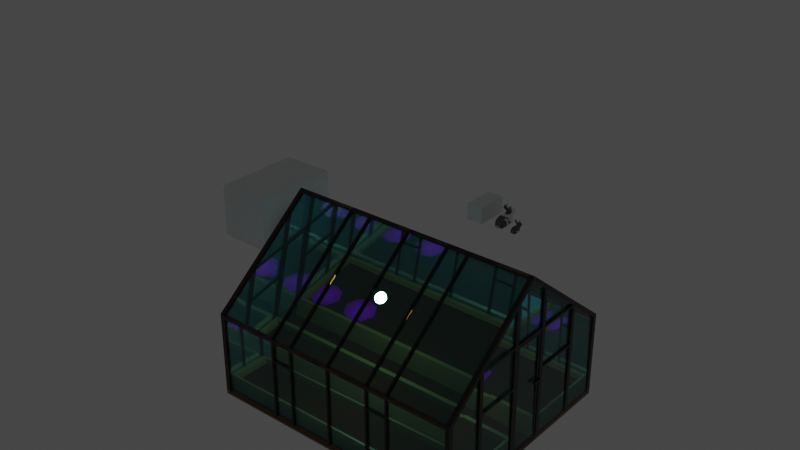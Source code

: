 # Source: Rabit.blend  (saved by Blender 2.91.10; exported with 4.5.12 LTS)
import bpy
from mathutils import Matrix  # noqa: F401  (used for matrix-valued properties, if any)

bpy.ops.wm.read_factory_settings(use_empty=True)
scene = bpy.context.scene
scene.name = 'Scene'

# ---- collections
col_collection = bpy.data.collections.new('Collection'); scene.collection.children.link(col_collection)
col_animal_sizes = bpy.data.collections.new('Animal Sizes'); scene.collection.children.link(col_animal_sizes)

# ---- images (referenced by path relative to the original .blend; pixels are not part of the script)
import os
ASSET_DIR = os.environ.get("B2B_ASSET_DIR", "")  # directory of the original .blend (textures are referenced by path, not embedded)
HERE = os.path.dirname(os.path.abspath(__file__))  # packed textures are extracted next to this script under _unpacked/

def load_image(name, relpath, width, height, colorspace="sRGB"):
    """Load a texture the original file referenced (path relative to the .blend, or extracted next to this script)."""
    p = next((c for c in (os.path.join(HERE, relpath), os.path.join(ASSET_DIR, relpath)) if relpath and os.path.exists(c)), "")
    if p:
        img = bpy.data.images.load(p, check_existing=True)
        img.name = name
    else:  # same state as the original file: an image datablock whose file is absent (Cycles renders it pink)
        img = bpy.data.images.new(name, width, height)
        img.source = "FILE"
        img.filepath = "//" + (relpath or name)
    img.colorspace_settings.name = colorspace
    return img
img_wet_ground_002 = load_image('Wet Ground.002', 'Wet Ground.png', 1024, 1024, 'sRGB')
img_dry_ground = load_image('Dry Ground', 'Dry Ground.png', 1024, 1024, 'sRGB')

# ---- materials (node trees are filled in below, after node groups)
mat_wet_ground = bpy.data.materials.new('Wet Ground')
mat_wet_ground.surface_render_method = 'BLENDED'
mat_wet_ground.blend_method = 'BLEND'
mat_dry_ground = bpy.data.materials.new('Dry Ground')
mat_dry_ground.surface_render_method = 'BLENDED'
mat_dry_ground.blend_method = 'BLEND'
mat_wood = bpy.data.materials.new('Wood')
mat_ground = bpy.data.materials.new('Ground')
mat_material = bpy.data.materials.new('Material')
mat_material_001 = bpy.data.materials.new('Material.001')
mat_rabbit_gray = bpy.data.materials.new('Rabbit gray')
mat_rabbit_white = bpy.data.materials.new('Rabbit white')

# ---- material node trees
mat_wet_ground.use_nodes = True; mat_wet_ground.node_tree.nodes.clear()
_N = mat_wet_ground.node_tree.nodes; _L = mat_wet_ground.node_tree.links
n0 = _N.new('ShaderNodeOutputMaterial'); n0.name = 'Material Output'; n0.location = (300, 300)
n1 = _N.new('ShaderNodeTexImage'); n1.name = 'Image Texture'; n1.location = (-200, 300)
n1.image = img_wet_ground_002
n1.extension = 'CLIP'
n2 = _N.new('ShaderNodeBsdfPrincipled'); n2.name = 'Principled BSDF'; n2.location = (0, 300)
n2.distribution = 'GGX'
n2.subsurface_method = 'BURLEY'
n2.inputs[3].default_value = 1.45
n2.inputs[27].default_value = (0.0, 0.0, 0.0, 1.0)
n2.inputs[28].default_value = 1.0
_L.new(n1.outputs[0], n2.inputs[0])
_L.new(n1.outputs[1], n2.inputs[4])
_L.new(n2.outputs[0], n0.inputs[0])
n0.is_active_output = True
mat_dry_ground.use_nodes = True; mat_dry_ground.node_tree.nodes.clear()
_N = mat_dry_ground.node_tree.nodes; _L = mat_dry_ground.node_tree.links
n0 = _N.new('ShaderNodeOutputMaterial'); n0.name = 'Material Output'; n0.location = (138, 291)
n1 = _N.new('ShaderNodeTexImage'); n1.name = 'Image Texture'; n1.location = (-262, 291)
n1.image = img_dry_ground
n1.extension = 'CLIP'
n2 = _N.new('ShaderNodeBsdfPrincipled'); n2.name = 'Principled BSDF'; n2.location = (-62, 291)
n2.distribution = 'GGX'
n2.subsurface_method = 'BURLEY'
n2.inputs[3].default_value = 1.45
n2.inputs[27].default_value = (0.0, 0.0, 0.0, 1.0)
n2.inputs[28].default_value = 1.0
_L.new(n1.outputs[0], n2.inputs[0])
_L.new(n1.outputs[1], n2.inputs[4])
_L.new(n2.outputs[0], n0.inputs[0])
n0.is_active_output = True
mat_wood.use_nodes = True; mat_wood.node_tree.nodes.clear()
_N = mat_wood.node_tree.nodes; _L = mat_wood.node_tree.links
n0 = _N.new('ShaderNodeBsdfPrincipled'); n0.name = 'Principled BSDF'; n0.location = (10, 300)
n0.distribution = 'GGX'
n0.subsurface_method = 'BURLEY'
n0.inputs[0].default_value = (0.2462, 0.1366, 0.03203, 1.0)
n0.inputs[3].default_value = 1.45
n0.inputs[27].default_value = (0.0, 0.0, 0.0, 1.0)
n0.inputs[28].default_value = 1.0
n1 = _N.new('ShaderNodeOutputMaterial'); n1.name = 'Material Output'; n1.location = (300, 300)
_L.new(n0.outputs[0], n1.inputs[0])
n1.is_active_output = True
mat_ground.use_nodes = True; mat_ground.node_tree.nodes.clear()
_N = mat_ground.node_tree.nodes; _L = mat_ground.node_tree.links
n0 = _N.new('ShaderNodeBsdfPrincipled'); n0.name = 'Principled BSDF'; n0.location = (15, 390)
n0.distribution = 'GGX'
n0.subsurface_method = 'BURLEY'
n0.inputs[0].default_value = (0.05522, 0.01159, 0.0, 1.0)
n0.inputs[2].default_value = 0.5996
n0.inputs[3].default_value = 1.45
n0.inputs[13].default_value = 0.0
n0.inputs[27].default_value = (0.0, 0.0, 0.0, 1.0)
n0.inputs[28].default_value = 1.0
n1 = _N.new('ShaderNodeOutputMaterial'); n1.name = 'Material Output'; n1.location = (305, 390)
_L.new(n0.outputs[0], n1.inputs[0])
n1.is_active_output = True
mat_material.use_nodes = True; mat_material.node_tree.nodes.clear()
_N = mat_material.node_tree.nodes; _L = mat_material.node_tree.links
n0 = _N.new('ShaderNodeBsdfPrincipled'); n0.name = 'Principled BSDF'; n0.location = (10, 300)
n0.distribution = 'GGX'
n0.subsurface_method = 'BURLEY'
n0.inputs[0].default_value = (0.0331, 0.006992, 0.001413, 1.0)
n0.inputs[2].default_value = 0.0
n0.inputs[3].default_value = 1.45
n0.inputs[13].default_value = 0.0
n0.inputs[18].default_value = 1.0
n0.inputs[27].default_value = (0.0, 0.0, 0.0, 1.0)
n0.inputs[28].default_value = 1.0
n1 = _N.new('ShaderNodeOutputMaterial'); n1.name = 'Material Output'; n1.location = (300, 300)
_L.new(n0.outputs[0], n1.inputs[0])
n1.is_active_output = True
mat_material_001.use_nodes = True; mat_material_001.node_tree.nodes.clear()
_N = mat_material_001.node_tree.nodes; _L = mat_material_001.node_tree.links
n0 = _N.new('ShaderNodeBsdfPrincipled'); n0.name = 'Principled BSDF'; n0.location = (10, 300)
n0.distribution = 'GGX'
n0.subsurface_method = 'BURLEY'
n0.inputs[0].default_value = (0.08212, 0.7286, 0.8, 1.0)
n0.inputs[2].default_value = 0.0
n0.inputs[3].default_value = 1.45
n0.inputs[13].default_value = 1.0
n0.inputs[18].default_value = 0.907
n0.inputs[27].default_value = (0.0, 0.0, 0.0, 1.0)
n0.inputs[28].default_value = 1.0
n1 = _N.new('ShaderNodeOutputMaterial'); n1.name = 'Material Output'; n1.location = (300, 300)
_L.new(n0.outputs[0], n1.inputs[0])
n1.is_active_output = True
mat_rabbit_gray.use_nodes = True; mat_rabbit_gray.node_tree.nodes.clear()
_N = mat_rabbit_gray.node_tree.nodes; _L = mat_rabbit_gray.node_tree.links
n0 = _N.new('ShaderNodeBsdfPrincipled'); n0.name = 'Principled BSDF'; n0.location = (10, 300)
n0.distribution = 'GGX'
n0.subsurface_method = 'BURLEY'
n0.inputs[0].default_value = (0.105, 0.09511, 0.07439, 1.0)
n0.inputs[3].default_value = 1.45
n0.inputs[27].default_value = (0.0, 0.0, 0.0, 1.0)
n0.inputs[28].default_value = 1.0
n1 = _N.new('ShaderNodeOutputMaterial'); n1.name = 'Material Output'; n1.location = (300, 300)
_L.new(n0.outputs[0], n1.inputs[0])
n1.is_active_output = True
mat_rabbit_white.use_nodes = True; mat_rabbit_white.node_tree.nodes.clear()
_N = mat_rabbit_white.node_tree.nodes; _L = mat_rabbit_white.node_tree.links
n0 = _N.new('ShaderNodeBsdfPrincipled'); n0.name = 'Principled BSDF'; n0.location = (10, 300)
n0.distribution = 'GGX'
n0.subsurface_method = 'BURLEY'
n0.inputs[0].default_value = (0.5735, 0.5735, 0.5735, 1.0)
n0.inputs[3].default_value = 1.45
n0.inputs[27].default_value = (0.0, 0.0, 0.0, 1.0)
n0.inputs[28].default_value = 1.0
n1 = _N.new('ShaderNodeOutputMaterial'); n1.name = 'Material Output'; n1.location = (300, 300)
_L.new(n0.outputs[0], n1.inputs[0])
n1.is_active_output = True

# ---- world
world_world = bpy.data.worlds.new('World'); scene.world = world_world
world_world.use_nodes = True; world_world.node_tree.nodes.clear()
_N = world_world.node_tree.nodes; _L = world_world.node_tree.links
n0 = _N.new('ShaderNodeOutputWorld'); n0.name = 'World Output'; n0.location = (300, 300)
n1 = _N.new('ShaderNodeBackground'); n1.name = 'Background'; n1.location = (10, 300)
n1.inputs[0].default_value = (0.05088, 0.05088, 0.05088, 1.0)
_L.new(n1.outputs[0], n0.inputs[0])
n0.is_active_output = True
world_world.color = (0.05088, 0.05088, 0.05088)
world_world.use_sun_shadow = False
world_world.sun_shadow_jitter_overblur = 0.0

# ---- lights
light_point = bpy.data.lights.new('Point', 'POINT')
light_point.transmission_factor = 0.0
light_point.energy = 200.0
light_point.shadow_soft_size = 0.25
light_point.shadow_maximum_resolution = 0.006
light_point.use_absolute_resolution = True

# ---- meshes
me_plane = bpy.data.meshes.new('Plane')
me_plane.from_pydata([(0.6207, 0.765, -0.01421), (-0.6207, 0.765, -0.01421), (0.0, 0.9761, -0.0001581), (0.6207, -0.765, -0.01421), (0.9745, 0.0, -0.0001581), (-0.6207, -0.765, -0.01421), (-0.9745, 0.0, -0.0001581), (0.0, -0.9761, -0.0001581)], [], [(2, 1, 6, 5, 7, 3, 4, 0)])
_uv = me_plane.uv_layers.new(name='UVMap')
_uv.uv.foreach_set('vector', [0.2489, 0.9638, 9.632e-05, 0.7273, 9.622e-05, 0.2861, 0.336, 9.622e-05, 0.6774, 0.03622, 0.9261, 0.2727, 0.9261, 0.7139, 0.5902, 0.9999])
me_plane.materials.append(mat_wet_ground)
me_plane.use_remesh_fix_poles = True
me_plane.use_remesh_preserve_attributes = False
me_plane.use_mirror_vertex_groups = False
me_plane.update()
me_plane_001 = bpy.data.meshes.new('Plane.001')
me_plane_001.from_pydata([(0.6207, 0.765, -0.01421), (-0.6207, 0.765, -0.01421), (0.0, 0.9761, -0.0001581), (0.6207, -0.765, -0.01421), (0.9745, 0.0, -0.0001581), (-0.6207, -0.765, -0.01421), (-0.9745, 0.0, -0.0001581), (0.0, -0.9761, -0.0001581)], [], [(2, 1, 6, 5, 7, 3, 4, 0)])
_uv = me_plane_001.uv_layers.new(name='UVMap')
_uv.uv.foreach_set('vector', [0.2489, 0.9638, 9.632e-05, 0.7273, 9.622e-05, 0.2861, 0.336, 9.622e-05, 0.6774, 0.03622, 0.9261, 0.2727, 0.9261, 0.7139, 0.5902, 0.9999])
me_plane_001.materials.append(mat_dry_ground)
me_plane_001.use_remesh_fix_poles = True
me_plane_001.use_remesh_preserve_attributes = False
me_plane_001.use_mirror_vertex_groups = False
me_plane_001.update()
me_cube_016 = bpy.data.meshes.new('Cube.016')
me_cube_016.from_pydata([(6.018, 2.0, 0.3164), (6.018, 2.0, -0.6836), (6.018, -2.0, -0.6836), (-6.018, 2.0, -0.6836), (-6.018, -2.0, 0.3164), (-6.018, -2.0, -0.6836), (5.726, -1.806, 0.3164), (-5.726, -1.806, 0.3164), (5.726, 1.806, 0.3164), (-5.726, 1.806, 0.3164), (6.018, -2.0, 0.3164), (-6.018, 2.0, 0.3164), (5.726, -1.806, 0.05081), (-5.726, -1.806, 0.05081), (5.726, 1.806, 0.05081), (-5.726, 1.806, 0.05081)], [], [(2, 10, 4, 5), (5, 4, 11, 3), (1, 0, 10, 2), (3, 11, 0, 1), (8, 9, 15, 14), (6, 7, 4, 10), (8, 6, 10, 0), (7, 9, 11, 4), (9, 8, 0, 11), (14, 15, 13, 12), (6, 8, 14, 12), (9, 7, 13, 15), (7, 6, 12, 13)])
me_cube_016.polygons.foreach_set('material_index', [0, 0, 0, 0, 0, 0, 0, 0, 0, 1, 0, 0, 0])
_uv = me_cube_016.uv_layers.new(name='UVMap')
_uv.uv.foreach_set('vector', [0.8022, 0.9922, 0.7102, 0.9922, 0.7102, 0.256, 0.8022, 0.256, 0.005136, 0.9889, 0.005136, 0.8302, 0.6402, 0.8302, 0.6402, 0.9889, 0.3475, 0.2409, 0.3475, 0.08205, 0.9831, 0.08205, 0.9831, 0.2409, 0.8336, 0.261, 0.9249, 0.261, 0.9249, 0.9916, 0.8336, 0.9916, 0.9426, 0.9738, 0.9426, 0.2787, 0.9669, 0.2787, 0.9669, 0.9738, 0.6923, 0.9744, 0.6923, 0.2739, 0.7102, 0.256, 0.7102, 0.9922, 0.3784, 0.05123, 0.9523, 0.05123, 0.9831, 0.08205, 0.3475, 0.08205, 0.03593, 0.7994, 0.6094, 0.7994, 0.6402, 0.8302, 0.005136, 0.8302, 0.9426, 0.2787, 0.9426, 0.9738, 0.9249, 0.9916, 0.9249, 0.261, 0.323, 0.009652, 0.323, 0.6648, 0.01212, 0.6648, 0.01212, 0.009652, 0.9523, 0.05123, 0.3784, 0.05123, 0.3784, 0.009026, 0.9523, 0.009026, 0.6094, 0.7994, 0.03593, 0.7994, 0.03593, 0.7572, 0.6094, 0.7572, 0.6923, 0.2739, 0.6923, 0.9744, 0.6679, 0.9744, 0.6679, 0.2739])
me_cube_016.materials.append(mat_wood)
me_cube_016.materials.append(mat_ground)
me_cube_016.use_remesh_preserve_volume = False
me_cube_016.use_remesh_preserve_attributes = False
me_cube_016.use_mirror_vertex_groups = False
me_cube_016.update()
me_cube_003 = bpy.data.meshes.new('Cube.003')
me_cube_003.from_pydata([(6.018, 2.0, 0.3164), (6.018, 2.0, -0.6836), (6.018, -2.0, -0.6836), (-6.018, 2.0, -0.6836), (-6.018, -2.0, 0.3164), (-6.018, -2.0, -0.6836), (5.726, -1.806, 0.3164), (-5.726, -1.806, 0.3164), (5.726, 1.806, 0.3164), (-5.726, 1.806, 0.3164), (6.018, -2.0, 0.3164), (-6.018, 2.0, 0.3164), (5.726, -1.806, 0.05081), (-5.726, -1.806, 0.05081), (5.726, 1.806, 0.05081), (-5.726, 1.806, 0.05081)], [], [(2, 10, 4, 5), (5, 4, 11, 3), (1, 0, 10, 2), (3, 11, 0, 1), (8, 9, 15, 14), (6, 7, 4, 10), (8, 6, 10, 0), (7, 9, 11, 4), (9, 8, 0, 11), (14, 15, 13, 12), (6, 8, 14, 12), (9, 7, 13, 15), (7, 6, 12, 13)])
me_cube_003.polygons.foreach_set('material_index', [0, 0, 0, 0, 0, 0, 0, 0, 0, 1, 0, 0, 0])
_uv = me_cube_003.uv_layers.new(name='UVMap')
_uv.uv.foreach_set('vector', [0.8022, 0.9922, 0.7102, 0.9922, 0.7102, 0.256, 0.8022, 0.256, 0.005136, 0.9889, 0.005136, 0.8302, 0.6402, 0.8302, 0.6402, 0.9889, 0.3475, 0.2409, 0.3475, 0.08205, 0.9831, 0.08205, 0.9831, 0.2409, 0.8336, 0.261, 0.9249, 0.261, 0.9249, 0.9916, 0.8336, 0.9916, 0.9426, 0.9738, 0.9426, 0.2787, 0.9669, 0.2787, 0.9669, 0.9738, 0.6923, 0.9744, 0.6923, 0.2739, 0.7102, 0.256, 0.7102, 0.9922, 0.3784, 0.05123, 0.9523, 0.05123, 0.9831, 0.08205, 0.3475, 0.08205, 0.03593, 0.7994, 0.6094, 0.7994, 0.6402, 0.8302, 0.005136, 0.8302, 0.9426, 0.2787, 0.9426, 0.9738, 0.9249, 0.9916, 0.9249, 0.261, 0.323, 0.009652, 0.323, 0.6648, 0.01212, 0.6648, 0.01212, 0.009652, 0.9523, 0.05123, 0.3784, 0.05123, 0.3784, 0.009026, 0.9523, 0.009026, 0.6094, 0.7994, 0.03593, 0.7994, 0.03593, 0.7572, 0.6094, 0.7572, 0.6923, 0.2739, 0.6923, 0.9744, 0.6679, 0.9744, 0.6679, 0.2739])
me_cube_003.materials.append(mat_wood)
me_cube_003.materials.append(mat_ground)
me_cube_003.use_remesh_preserve_volume = False
me_cube_003.use_remesh_preserve_attributes = False
me_cube_003.use_mirror_vertex_groups = False
me_cube_003.update()
me_cube = bpy.data.meshes.new('Cube')
me_cube.from_pydata([(2.0, -80.01, 5.361), (2.0, -80.0, 0.199), (2.0, -82.0, 5.202), (2.0, -82.0, 0.199), (-1.788e-07, -80.01, 5.361), (-1.788e-07, -80.0, 0.199), (-1.788e-07, -82.0, 5.202), (-1.788e-07, -82.0, 0.199), (-0.0006456, -100.0, 0.1979), (-1.788e-07, -100.0, 4.0), (-1.788e-07, -98.0, 0.1978), (-1.788e-07, -98.01, 3.925), (1.999, -100.0, 0.1979), (2.0, -100.0, 4.0), (2.0, -98.0, 0.1978), (2.0, -98.01, 3.925), (2.0, -0.005607, 4.001), (1.371e-06, -50.0, 8.0), (2.0, -1.991, 3.925), (1.371e-06, -50.0, 7.754), (1.999, -0.01027, 0.1993), (2.0, -50.0, 8.0), (2.0, -2.004, 0.1994), (2.0, -50.0, 7.754), (-0.0006463, -0.01027, 0.1993), (-1.609e-06, -0.005607, 4.001), (-1.371e-06, -2.004, 0.1994), (-1.371e-06, -1.991, 3.925), (-5.96e-08, -19.99, 5.361), (0.0, -20.01, 0.199), (0.0, -18.01, 5.202), (0.0, -18.01, 0.199), (2.0, -19.99, 5.361), (2.0, -20.01, 0.199), (2.0, -18.01, 5.202), (2.0, -18.01, 0.199), (2.0, -58.01, 7.115), (2.0, -58.0, 0.199), (2.0, -60.0, 6.957), (2.0, -60.0, 0.199), (-1.788e-07, -58.01, 7.115), (-1.788e-07, -58.0, 0.199), (-1.788e-07, -60.0, 6.957), (-1.788e-07, -60.0, 0.199), (0.0, -41.99, 7.115), (0.0, -42.01, 0.199), (0.0, -40.01, 6.957), (0.0, -40.01, 0.199), (2.0, -41.99, 7.115), (2.0, -42.01, 0.199), (2.0, -40.01, 6.957), (2.0, -40.01, 0.199), (2.0, -40.01, 5.361), (2.0, -60.0, 5.36), (2.0, -80.01, 5.259), (2.0, -60.0, 5.259), (-1.788e-07, -40.01, 5.361), (-1.192e-07, -60.0, 5.36), (-1.192e-07, -80.01, 5.259), (-1.192e-07, -60.0, 5.259), (-5.96e-08, -19.99, 3.497), (2.0, -40.01, 5.259), (2.0, -20.0, 5.259), (2.0, -19.99, 3.497), (-1.192e-07, -40.01, 5.259), (-1.192e-07, -20.0, 5.259), (2.0, -40.01, 3.497), (-1.788e-07, -40.01, 3.497), (2.0, -40.01, 3.396), (2.0, -20.0, 3.396), (-1.192e-07, -40.01, 3.396), (-1.192e-07, -20.0, 3.396), (-5.96e-08, -59.99, 3.497), (2.0, -59.99, 3.497), (2.0, -80.01, 3.497), (-1.788e-07, -80.01, 3.497), (2.0, -80.01, 3.396), (2.0, -60.0, 3.396), (-1.192e-07, -80.01, 3.396), (-1.192e-07, -60.0, 3.396), (-5.96e-08, -42.0, 5.36), (2.0, -42.0, 5.36), (2.0, -58.01, 5.36), (-1.788e-07, -58.01, 5.36), (2.0, -58.01, 5.259), (2.0, -42.0, 5.259), (-1.192e-07, -58.01, 5.259), (-1.192e-07, -42.0, 5.259), (1.999, -100.0, -0.0005848), (1.999, -0.01697, -0.0007889), (-0.001291, -100.0, -0.0005848), (-0.001291, -0.01697, -0.0007889), (0.3156, -58.0, 0.2011), (0.3156, -42.0, 0.2011), (0.3156, -58.0, 5.255), (0.3156, -42.0, 5.255), (1.762, -58.0, 0.2011), (1.762, -58.0, 5.255), (1.762, -42.0, 0.2011), (1.762, -42.0, 5.255), (1.762, -43.37, 0.3435), (0.3156, -43.37, 0.3435), (1.762, -56.63, 0.3435), (0.3156, -56.63, 0.3435), (1.762, -43.37, 5.112), (0.3156, -43.37, 5.112), (1.762, -56.63, 5.112), (0.3156, -56.63, 5.112), (-0.8113, -57.99, 2.951), (-0.8113, -57.99, 3.049), (-0.8113, -53.99, 2.951), (-0.8113, -53.99, 3.049), (0.3145, -57.99, 2.951), (0.3145, -57.99, 3.049), (0.3145, -53.99, 2.951), (0.3145, -53.99, 3.049), (120.0, -80.01, 5.361), (120.0, -80.0, 0.199), (120.0, -82.0, 5.202), (120.0, -82.0, 0.199), (118.0, -80.01, 5.361), (118.0, -80.0, 0.199), (118.0, -82.0, 5.202), (118.0, -82.0, 0.199), (118.0, -100.0, 0.1979), (118.0, -100.0, 4.0), (118.0, -98.0, 0.1978), (118.0, -98.01, 3.925), (120.0, -100.0, 0.1979), (120.0, -100.0, 4.0), (120.0, -98.0, 0.1978), (120.0, -98.01, 3.925), (120.0, -0.005607, 4.001), (118.0, -50.0, 8.0), (120.0, -1.991, 3.925), (118.0, -50.0, 7.754), (120.0, -0.01027, 0.1993), (120.0, -50.0, 8.0), (120.0, -2.004, 0.1994), (120.0, -50.0, 7.754), (118.0, -0.01027, 0.1993), (118.0, -0.005607, 4.001), (118.0, -2.004, 0.1994), (118.0, -1.991, 3.925), (118.0, -19.99, 5.361), (118.0, -20.01, 0.199), (118.0, -18.01, 5.202), (118.0, -18.01, 0.199), (120.0, -19.99, 5.361), (120.0, -20.01, 0.199), (120.0, -18.01, 5.202), (120.0, -18.01, 0.199), (120.0, -58.01, 7.115), (120.0, -58.0, 0.199), (120.0, -60.0, 6.957), (120.0, -60.0, 0.199), (118.0, -58.01, 7.115), (118.0, -58.0, 0.199), (118.0, -60.0, 6.957), (118.0, -60.0, 0.199), (118.0, -41.99, 7.115), (118.0, -42.01, 0.199), (118.0, -40.01, 6.957), (118.0, -40.01, 0.199), (120.0, -41.99, 7.115), (120.0, -42.01, 0.199), (120.0, -40.01, 6.957), (120.0, -40.01, 0.199), (120.0, -40.01, 5.361), (120.0, -60.0, 5.36), (120.0, -80.01, 5.259), (120.0, -60.0, 5.259), (118.0, -40.01, 5.361), (118.0, -60.0, 5.36), (118.0, -80.01, 5.259), (118.0, -60.0, 5.259), (118.0, -19.99, 3.497), (120.0, -40.01, 5.259), (120.0, -20.0, 5.259), (120.0, -19.99, 3.497), (118.0, -40.01, 5.259), (118.0, -20.0, 5.259), (120.0, -40.01, 3.497), (118.0, -40.01, 3.497), (120.0, -40.01, 3.396), (120.0, -20.0, 3.396), (118.0, -40.01, 3.396), (118.0, -20.0, 3.396), (118.0, -59.99, 3.497), (120.0, -59.99, 3.497), (120.0, -80.01, 3.497), (118.0, -80.01, 3.497), (120.0, -80.01, 3.396), (120.0, -60.0, 3.396), (118.0, -80.01, 3.396), (118.0, -60.0, 3.396), (118.0, -42.0, 5.36), (120.0, -42.0, 5.36), (120.0, -58.01, 5.36), (118.0, -58.01, 5.36), (120.0, -58.01, 5.259), (120.0, -42.0, 5.259), (118.0, -58.01, 5.259), (118.0, -42.0, 5.259), (120.0, -100.0, -0.0005848), (120.0, -0.01697, -0.0007889), (118.0, -100.0, -0.0005848), (118.0, -0.01697, -0.0007889), (118.3, -58.0, 0.2011), (118.3, -42.0, 0.2011), (118.3, -58.0, 5.255), (118.3, -42.0, 5.255), (119.7, -58.0, 0.2011), (119.7, -58.0, 5.255), (119.7, -42.0, 0.2011), (119.7, -42.0, 5.255), (119.7, -43.37, 0.3435), (118.3, -43.37, 0.3435), (119.7, -56.63, 0.3435), (118.3, -56.63, 0.3435), (119.7, -43.37, 5.112), (118.3, -43.37, 5.112), (119.7, -56.63, 5.112), (118.3, -56.63, 5.112), (119.7, -46.01, 2.951), (119.7, -46.01, 3.049), (119.7, -42.01, 2.951), (119.7, -42.01, 3.049), (120.9, -46.01, 2.951), (120.9, -46.01, 3.049), (120.9, -42.01, 2.951), (120.9, -42.01, 3.049), (-0.0006456, -98.0, 0.1979), (-0.001291, -98.01, -0.0005889), (1.999, -98.01, -0.0005889), (1.999, -98.0, 0.1979), (118.0, -1.998, 0.1993), (118.0, -2.004, -0.0007849), (120.0, -2.004, -0.0007849), (120.0, -1.998, 0.1993), (118.0, -98.01, -0.000589), (118.0, -98.0, 0.1979), (120.0, -98.01, -0.000589), (120.0, -98.0, 0.1979), (-0.0006463, -2.002, 0.1993), (1.999, -2.008, -0.0007848), (1.999, -2.002, 0.1993), (-0.001291, -2.008, -0.0007848), (59.5, -0.07064, 3.802), (1.999, -100.0, 3.802), (118.0, -100.0, 3.802), (1.999, -98.03, 3.802), (59.5, -0.07064, 0.1979), (118.0, -98.01, 3.802), (59.5, -1.732, 3.802), (59.5, -1.732, 0.1979), (1.999, -0.00718, 3.802), (118.0, -0.00718, 3.802), (1.999, -1.971, 3.802), (118.0, -1.995, 3.802), (60.5, -1.732, 0.1979), (60.5, -1.732, 3.802), (60.5, -0.07064, 0.1979), (60.5, -0.07064, 3.802), (79.5, -0.07064, 3.802), (79.5, -0.07064, 0.1979), (79.5, -1.732, 3.802), (79.5, -1.732, 0.1979), (80.5, -1.732, 0.1979), (80.5, -1.732, 3.802), (80.5, -0.07064, 0.1979), (80.5, -0.07064, 3.802), (39.5, -0.07064, 3.802), (39.5, -0.07064, 0.1979), (39.5, -1.732, 3.802), (39.5, -1.732, 0.1979), (40.5, -1.732, 0.1979), (40.5, -1.732, 3.802), (40.5, -0.07064, 0.1979), (40.5, -0.07064, 3.802), (89.5, -0.07064, 3.802), (89.5, -0.07064, 0.1979), (89.5, -1.732, 3.802), (89.5, -1.732, 0.1979), (90.5, -1.732, 0.1979), (90.5, -1.732, 3.802), (90.5, -0.07064, 0.1979), (90.5, -0.07064, 3.802), (29.5, -0.07064, 3.802), (29.5, -0.07064, 0.1979), (29.5, -1.732, 3.802), (29.5, -1.732, 0.1979), (30.5, -1.732, 0.1979), (30.5, -1.732, 3.802), (30.5, -0.07064, 0.1979), (30.5, -0.07064, 3.802), (80.5, -1.565, 2.999), (80.5, -0.09205, 2.999), (89.51, -0.09205, 2.999), (89.51, -1.565, 2.999), (89.51, -0.09205, 2.898), (80.5, -0.09205, 2.898), (89.51, -1.565, 2.898), (80.5, -1.565, 2.898), (30.5, -1.565, 2.999), (30.5, -0.09205, 2.999), (39.51, -0.09205, 2.999), (39.51, -1.565, 2.999), (39.51, -0.09205, 2.898), (30.5, -0.09205, 2.898), (39.51, -1.565, 2.898), (30.5, -1.565, 2.898), (2.0, -51.63, 7.87), (118.0, -51.63, 7.87), (2.0, -48.38, 7.87), (118.0, -48.38, 7.87), (59.5, -98.33, 3.802), (59.5, -98.33, 0.1979), (59.5, -100.0, 3.802), (59.5, -100.0, 0.1979), (60.5, -100.0, 0.1979), (60.5, -100.0, 3.802), (60.5, -98.33, 0.1979), (60.5, -98.33, 3.802), (79.5, -98.33, 3.802), (79.5, -98.33, 0.1979), (79.5, -100.0, 3.802), (79.5, -100.0, 0.1979), (80.5, -100.0, 0.1979), (80.5, -100.0, 3.802), (80.5, -98.33, 0.1979), (80.5, -98.33, 3.802), (39.5, -98.33, 3.802), (39.5, -98.33, 0.1979), (39.5, -100.0, 3.802), (39.5, -100.0, 0.1979), (40.5, -100.0, 0.1979), (40.5, -100.0, 3.802), (40.5, -98.33, 0.1979), (40.5, -98.33, 3.802), (89.5, -98.33, 3.802), (89.5, -98.33, 0.1979), (89.5, -100.0, 3.802), (89.5, -100.0, 0.1979), (90.5, -100.0, 0.1979), (90.5, -100.0, 3.802), (90.5, -98.33, 0.1979), (90.5, -98.33, 3.802), (29.5, -98.33, 3.802), (29.5, -98.33, 0.1979), (29.5, -100.0, 3.802), (29.5, -100.0, 0.1979), (30.5, -100.0, 0.1979), (30.5, -100.0, 3.802), (30.5, -98.33, 0.1979), (30.5, -98.33, 3.802), (80.5, -99.83, 2.999), (80.5, -98.36, 2.999), (89.51, -98.36, 2.999), (89.51, -99.83, 2.999), (89.51, -98.36, 2.898), (80.5, -98.36, 2.898), (89.51, -99.83, 2.898), (80.5, -99.83, 2.898), (30.5, -99.83, 2.999), (30.5, -98.36, 2.999), (39.51, -98.36, 2.999), (39.51, -99.83, 2.999), (39.51, -98.36, 2.898), (30.5, -98.36, 2.898), (39.51, -99.83, 2.898), (30.5, -99.83, 2.898), (60.5, -50.0, 7.754), (60.5, -51.63, 7.87), (59.5, -50.0, 7.754), (59.5, -51.63, 7.87), (60.5, -98.01, 3.925), (60.5, -100.0, 4.0), (59.5, -98.01, 3.925), (59.5, -100.0, 4.0), (40.5, -50.0, 7.754), (40.5, -51.63, 7.87), (39.5, -50.0, 7.754), (39.5, -51.63, 7.87), (40.5, -98.01, 3.925), (40.5, -100.0, 4.0), (39.5, -98.01, 3.925), (39.5, -100.0, 4.0), (30.5, -50.0, 7.754), (30.5, -51.63, 7.87), (29.5, -50.0, 7.754), (29.5, -51.63, 7.87), (30.5, -98.01, 3.925), (30.5, -100.0, 4.0), (29.5, -98.01, 3.925), (29.5, -100.0, 4.0), (80.5, -50.0, 7.754), (80.5, -51.63, 7.87), (79.5, -50.0, 7.754), (79.5, -51.63, 7.87), (80.5, -98.01, 3.925), (80.5, -100.0, 4.0), (79.5, -98.01, 3.925), (79.5, -100.0, 4.0), (90.5, -50.0, 7.754), (90.5, -51.63, 7.87), (89.5, -50.0, 7.754), (89.5, -51.63, 7.87), (90.5, -98.01, 3.925), (90.5, -100.0, 4.0), (89.5, -98.01, 3.925), (89.5, -100.0, 4.0), (60.5, -50.02, 7.754), (60.5, -48.39, 7.87), (59.5, -50.02, 7.754), (59.5, -48.39, 7.87), (60.5, -2.007, 3.925), (60.5, -0.02151, 4.0), (59.5, -2.007, 3.925), (59.5, -0.02151, 4.0), (40.5, -50.02, 7.754), (40.5, -48.39, 7.87), (39.5, -50.02, 7.754), (39.5, -48.39, 7.87), (40.5, -2.007, 3.925), (40.5, -0.02151, 4.0), (39.5, -2.007, 3.925), (39.5, -0.02151, 4.0), (30.5, -50.02, 7.754), (30.5, -48.39, 7.87), (29.5, -50.02, 7.754), (29.5, -48.39, 7.87), (30.5, -2.007, 3.925), (30.5, -0.02151, 4.0), (29.5, -2.007, 3.925), (29.5, -0.02151, 4.0), (80.5, -50.02, 7.754), (80.5, -48.39, 7.87), (79.5, -50.02, 7.754), (79.5, -48.39, 7.87), (80.5, -2.007, 3.925), (80.5, -0.02151, 4.0), (79.5, -2.007, 3.925), (79.5, -0.02151, 4.0), (90.5, -50.02, 7.754), (90.5, -48.39, 7.87), (89.5, -50.02, 7.754), (89.5, -48.39, 7.87), (90.5, -2.007, 3.925), (90.5, -0.02151, 4.0), (89.5, -2.007, 3.925), (89.5, -0.02151, 4.0), (1.0, -59.44, 0.0), (119.0, -59.44, 0.0), (1.0, -40.56, 0.0), (119.0, -40.56, 0.0)], [], [(1, 0, 2, 3), (5, 4, 0, 1), (3, 2, 6, 7), (7, 6, 4, 5), (8, 9, 11, 10), (10, 11, 15, 14), (14, 15, 13, 12), (12, 13, 9, 8), (20, 16, 18, 22), (9, 17, 19, 11), (11, 19, 23, 15), (15, 23, 21, 13), (13, 21, 17, 9), (22, 18, 27, 26), (26, 27, 25, 24), (24, 25, 16, 20), (16, 21, 23, 18), (18, 23, 19, 27), (27, 19, 17, 25), (25, 17, 21, 16), (29, 28, 30, 31), (33, 32, 28, 29), (31, 30, 34, 35), (35, 34, 32, 33), (37, 36, 38, 39), (41, 40, 36, 37), (39, 38, 42, 43), (43, 42, 40, 41), (45, 44, 46, 47), (49, 48, 44, 45), (47, 46, 50, 51), (51, 50, 48, 49), (53, 0, 54, 55), (57, 4, 0, 53), (55, 54, 58, 59), (59, 58, 4, 57), (32, 52, 61, 62), (28, 56, 52, 32), (62, 61, 64, 65), (65, 64, 56, 28), (63, 66, 68, 69), (60, 67, 66, 63), (69, 68, 70, 71), (71, 70, 67, 60), (73, 74, 76, 77), (72, 75, 74, 73), (77, 76, 78, 79), (79, 78, 75, 72), (81, 82, 84, 85), (80, 83, 82, 81), (85, 84, 86, 87), (87, 86, 83, 80), (235, 12, 88, 234), (232, 8, 12, 235), (233, 90, 8, 232), (24, 20, 89, 91), (93, 95, 99, 98), (93, 98, 96, 92), (98, 99, 104, 100, 102, 96), (99, 95, 94, 97), (96, 97, 94, 92), (92, 94, 107, 103, 101, 93), (103, 102, 100, 101), (93, 101, 105, 107, 94, 95), (101, 100, 104, 105), (96, 102, 106, 104, 99, 97), (102, 103, 107, 106), (106, 107, 105, 104), (108, 109, 111, 110), (110, 111, 115, 114), (114, 115, 113, 112), (112, 113, 109, 108), (110, 114, 112, 108), (115, 111, 109, 113), (117, 116, 118, 119), (121, 120, 116, 117), (119, 118, 122, 123), (123, 122, 120, 121), (124, 125, 127, 126), (126, 127, 131, 130), (130, 131, 129, 128), (128, 129, 125, 124), (136, 132, 134, 138), (125, 133, 135, 127), (127, 135, 139, 131), (131, 139, 137, 129), (129, 137, 133, 125), (138, 134, 143, 142), (142, 143, 141, 140), (140, 141, 132, 136), (132, 137, 139, 134), (134, 139, 135, 143), (143, 135, 133, 141), (141, 133, 137, 132), (145, 144, 146, 147), (149, 148, 144, 145), (147, 146, 150, 151), (151, 150, 148, 149), (153, 152, 154, 155), (157, 156, 152, 153), (155, 154, 158, 159), (159, 158, 156, 157), (161, 160, 162, 163), (165, 164, 160, 161), (163, 162, 166, 167), (167, 166, 164, 165), (169, 116, 170, 171), (173, 120, 116, 169), (171, 170, 174, 175), (175, 174, 120, 173), (148, 168, 177, 178), (144, 172, 168, 148), (178, 177, 180, 181), (181, 180, 172, 144), (179, 182, 184, 185), (176, 183, 182, 179), (185, 184, 186, 187), (187, 186, 183, 176), (189, 190, 192, 193), (188, 191, 190, 189), (193, 192, 194, 195), (195, 194, 191, 188), (197, 198, 200, 201), (196, 199, 198, 197), (201, 200, 202, 203), (203, 202, 199, 196), (243, 128, 204, 242), (241, 124, 128, 243), (240, 206, 124, 241), (140, 136, 205, 207), (209, 211, 215, 214), (209, 214, 212, 208), (214, 215, 220, 216, 218, 212), (215, 211, 210, 213), (212, 213, 210, 208), (208, 210, 223, 219, 217, 209), (219, 218, 216, 217), (209, 217, 221, 223, 210, 211), (217, 216, 220, 221), (212, 218, 222, 220, 215, 213), (218, 219, 223, 222), (222, 223, 221, 220), (224, 225, 227, 226), (226, 227, 231, 230), (230, 231, 229, 228), (228, 229, 225, 224), (226, 230, 228, 224), (231, 227, 225, 229), (8, 90, 88, 12), (206, 124, 12, 88), (247, 233, 232, 244), (244, 232, 235, 246), (246, 235, 234, 245), (124, 206, 204, 128), (207, 237, 236, 140), (140, 236, 239, 136), (136, 239, 238, 205), (237, 240, 241, 236), (236, 241, 243, 239), (239, 243, 242, 238), (241, 235, 12, 124), (89, 20, 140, 207), (20, 246, 245, 89), (24, 244, 246, 20), (91, 247, 244, 24), (20, 22, 236, 140), (255, 254, 248, 252), (252, 248, 263, 262), (250, 125, 13, 249), (127, 15, 13, 125), (251, 15, 127, 253), (260, 261, 254, 255), (262, 263, 261, 260), (257, 256, 16, 141), (143, 141, 16, 18), (258, 259, 143, 18), (252, 262, 260, 255), (263, 248, 254, 261), (267, 266, 264, 265), (265, 264, 271, 270), (268, 269, 266, 267), (270, 271, 269, 268), (265, 270, 268, 267), (271, 264, 266, 269), (275, 274, 272, 273), (273, 272, 279, 278), (276, 277, 274, 275), (278, 279, 277, 276), (273, 278, 276, 275), (279, 272, 274, 277), (283, 282, 280, 281), (281, 280, 287, 286), (284, 285, 282, 283), (286, 287, 285, 284), (281, 286, 284, 283), (287, 280, 282, 285), (291, 290, 288, 289), (289, 288, 295, 294), (292, 293, 290, 291), (294, 295, 293, 292), (289, 294, 292, 291), (295, 288, 290, 293), (297, 298, 300, 301), (296, 299, 298, 297), (301, 300, 302, 303), (303, 302, 299, 296), (305, 306, 308, 309), (304, 307, 306, 305), (309, 308, 310, 311), (311, 310, 307, 304), (21, 312, 313, 133), (133, 315, 314, 21), (319, 318, 316, 317), (317, 316, 323, 322), (320, 321, 318, 319), (322, 323, 321, 320), (317, 322, 320, 319), (323, 316, 318, 321), (327, 326, 324, 325), (325, 324, 331, 330), (328, 329, 326, 327), (330, 331, 329, 328), (325, 330, 328, 327), (331, 324, 326, 329), (335, 334, 332, 333), (333, 332, 339, 338), (336, 337, 334, 335), (338, 339, 337, 336), (333, 338, 336, 335), (339, 332, 334, 337), (343, 342, 340, 341), (341, 340, 347, 346), (344, 345, 342, 343), (346, 347, 345, 344), (341, 346, 344, 343), (347, 340, 342, 345), (351, 350, 348, 349), (349, 348, 355, 354), (352, 353, 350, 351), (354, 355, 353, 352), (349, 354, 352, 351), (355, 348, 350, 353), (357, 358, 360, 361), (356, 359, 358, 357), (361, 360, 362, 363), (363, 362, 359, 356), (365, 366, 368, 369), (364, 367, 366, 365), (369, 368, 370, 371), (371, 370, 367, 364), (385, 381, 383, 387), (377, 373, 375, 379), (378, 374, 372, 376), (379, 375, 374, 378), (376, 372, 373, 377), (386, 382, 380, 384), (387, 383, 382, 386), (384, 380, 381, 385), (393, 389, 391, 395), (394, 390, 388, 392), (395, 391, 390, 394), (392, 388, 389, 393), (401, 397, 399, 403), (402, 398, 396, 400), (403, 399, 398, 402), (400, 396, 397, 401), (409, 405, 407, 411), (410, 406, 404, 408), (411, 407, 406, 410), (408, 404, 405, 409), (425, 427, 423, 421), (417, 419, 415, 413), (418, 416, 412, 414), (419, 418, 414, 415), (416, 417, 413, 412), (426, 424, 420, 422), (427, 426, 422, 423), (424, 425, 421, 420), (433, 435, 431, 429), (434, 432, 428, 430), (435, 434, 430, 431), (432, 433, 429, 428), (441, 443, 439, 437), (442, 440, 436, 438), (443, 442, 438, 439), (440, 441, 437, 436), (449, 451, 447, 445), (450, 448, 444, 446), (451, 450, 446, 447), (448, 449, 445, 444), (428, 429, 389, 388), (429, 431, 391, 389), (431, 430, 390, 391), (430, 428, 388, 390), (420, 421, 381, 380), (421, 423, 383, 381), (423, 422, 382, 383), (422, 420, 380, 382), (412, 413, 373, 372), (413, 415, 375, 373), (415, 414, 374, 375), (414, 412, 372, 374), (436, 437, 397, 396), (437, 439, 399, 397), (439, 438, 398, 399), (438, 436, 396, 398), (444, 445, 405, 404), (445, 447, 407, 405), (447, 446, 406, 407), (446, 444, 404, 406), (452, 453, 455, 454)])
me_cube.polygons.foreach_set('material_index', [0, 0, 0, 0, 0, 0, 0, 0, 0, 0, 0, 0, 0, 0, 0, 0, 0, 0, 0, 0, 0, 0, 0, 0, 0, 0, 0, 0, 0, 0, 0, 0, 0, 0, 0, 0, 0, 0, 0, 0, 0, 0, 0, 0, 0, 0, 0, 0, 0, 0, 0, 0, 0, 0, 0, 0, 0, 0, 0, 0, 0, 0, 0, 0, 0, 0, 0, 0, 0, 0, 0, 0, 0, 0, 0, 0, 0, 0, 0, 0, 0, 0, 0, 0, 0, 0, 0, 0, 0, 0, 0, 0, 0, 0, 0, 0, 0, 0, 0, 0, 0, 0, 0, 0, 0, 0, 0, 0, 0, 0, 0, 0, 0, 0, 0, 0, 0, 0, 0, 0, 0, 0, 0, 0, 0, 0, 0, 0, 0, 0, 0, 0, 0, 0, 0, 0, 0, 0, 0, 0, 0, 0, 0, 0, 0, 0, 0, 0, 0, 0, 0, 0, 0, 0, 0, 0, 0, 0, 0, 0, 0, 0, 0, 0, 0, 0, 0, 0, 0, 0, 0, 0, 0, 0, 0, 0, 0, 0, 0, 0, 0, 0, 0, 0, 0, 0, 0, 0, 0, 0, 0, 0, 0, 0, 0, 0, 0, 0, 0, 0, 0, 0, 0, 0, 0, 0, 0, 0, 0, 0, 0, 0, 0, 0, 0, 0, 0, 0, 0, 0, 0, 0, 0, 0, 0, 0, 0, 0, 0, 0, 0, 0, 0, 0, 0, 0, 0, 0, 0, 0, 0, 0, 0, 0, 0, 0, 0, 0, 0, 0, 0, 0, 0, 0, 0, 0, 0, 0, 0, 0, 0, 0, 0, 0, 0, 0, 0, 0, 0, 0, 0, 0, 0, 0, 0, 0, 0, 0, 0, 0, 0, 0, 0, 0, 0, 0, 0, 0, 0, 0, 0, 0, 0, 0, 0, 0, 0, 0, 0, 0, 0, 0, 0, 0, 0, 0, 0, 0, 0, 0, 1])
_uv = me_cube.uv_layers.new(name='UVMap')
_uv.uv.foreach_set('vector', [0.375, 0.5, 0.625, 0.5, 0.625, 0.75, 0.375, 0.75, 0.375, 0.25, 0.625, 0.25, 0.625, 0.5, 0.375, 0.5, 0.375, 0.75, 0.625, 0.75, 0.625, 1.0, 0.375, 1.0, 0.375, 0.0, 0.625, 0.0, 0.625, 0.25, 0.375, 0.25, 0.375, 0.0, 0.625, 0.0, 0.625, 0.25, 0.375, 0.25, 0.375, 0.25, 0.625, 0.25, 0.625, 0.5, 0.375, 0.5, 0.375, 0.5, 0.625, 0.5, 0.625, 0.75, 0.375, 0.75, 0.375, 0.75, 0.625, 0.75, 0.625, 1.0, 0.375, 1.0, 0.375, 0.0, 0.625, 0.0, 0.625, 0.25, 0.375, 0.25, 0.375, 0.0, 0.625, 0.0, 0.625, 0.25, 0.375, 0.25, 0.375, 0.25, 0.625, 0.25, 0.625, 0.5, 0.375, 0.5, 0.375, 0.5, 0.625, 0.5, 0.625, 0.75, 0.375, 0.75, 0.375, 0.75, 0.625, 0.75, 0.625, 1.0, 0.375, 1.0, 0.375, 0.25, 0.625, 0.25, 0.625, 0.5, 0.375, 0.5, 0.375, 0.5, 0.625, 0.5, 0.625, 0.75, 0.375, 0.75, 0.375, 0.75, 0.625, 0.75, 0.625, 1.0, 0.375, 1.0, 0.375, 0.0, 0.625, 0.0, 0.625, 0.25, 0.375, 0.25, 0.375, 0.25, 0.625, 0.25, 0.625, 0.5, 0.375, 0.5, 0.375, 0.5, 0.625, 0.5, 0.625, 0.75, 0.375, 0.75, 0.375, 0.75, 0.625, 0.75, 0.625, 1.0, 0.375, 1.0, 0.375, 0.5, 0.625, 0.5, 0.625, 0.75, 0.375, 0.75, 0.375, 0.25, 0.625, 0.25, 0.625, 0.5, 0.375, 0.5, 0.375, 0.75, 0.625, 0.75, 0.625, 1.0, 0.375, 1.0, 0.375, 0.0, 0.625, 0.0, 0.625, 0.25, 0.375, 0.25, 0.375, 0.5, 0.625, 0.5, 0.625, 0.75, 0.375, 0.75, 0.375, 0.25, 0.625, 0.25, 0.625, 0.5, 0.375, 0.5, 0.375, 0.75, 0.625, 0.75, 0.625, 1.0, 0.375, 1.0, 0.375, 0.0, 0.625, 0.0, 0.625, 0.25, 0.375, 0.25, 0.375, 0.5, 0.625, 0.5, 0.625, 0.75, 0.375, 0.75, 0.375, 0.25, 0.625, 0.25, 0.625, 0.5, 0.375, 0.5, 0.375, 0.75, 0.625, 0.75, 0.625, 1.0, 0.375, 1.0, 0.375, 0.0, 0.625, 0.0, 0.625, 0.25, 0.375, 0.25, 0.375, 0.5, 0.625, 0.5, 0.625, 0.75, 0.375, 0.75, 0.375, 0.25, 0.625, 0.25, 0.625, 0.5, 0.375, 0.5, 0.375, 0.75, 0.625, 0.75, 0.625, 1.0, 0.375, 1.0, 0.375, 0.0, 0.625, 0.0, 0.625, 0.25, 0.375, 0.25, 0.375, 0.5, 0.625, 0.5, 0.625, 0.75, 0.375, 0.75, 0.375, 0.25, 0.625, 0.25, 0.625, 0.5, 0.375, 0.5, 0.375, 0.75, 0.625, 0.75, 0.625, 1.0, 0.375, 1.0, 0.375, 0.0, 0.625, 0.0, 0.625, 0.25, 0.375, 0.25, 0.375, 0.5, 0.625, 0.5, 0.625, 0.75, 0.375, 0.75, 0.375, 0.25, 0.625, 0.25, 0.625, 0.5, 0.375, 0.5, 0.375, 0.75, 0.625, 0.75, 0.625, 1.0, 0.375, 1.0, 0.375, 0.0, 0.625, 0.0, 0.625, 0.25, 0.375, 0.25, 0.375, 0.5, 0.625, 0.5, 0.625, 0.75, 0.375, 0.75, 0.375, 0.25, 0.625, 0.25, 0.625, 0.5, 0.375, 0.5, 0.375, 0.75, 0.625, 0.75, 0.625, 1.0, 0.375, 1.0, 0.375, 0.0, 0.625, 0.0, 0.625, 0.25, 0.375, 0.25, 0.375, 0.5, 0.625, 0.5, 0.625, 0.75, 0.375, 0.75, 0.375, 0.25, 0.625, 0.25, 0.625, 0.5, 0.375, 0.5, 0.375, 0.75, 0.625, 0.75, 0.625, 1.0, 0.375, 1.0, 0.375, 0.0, 0.625, 0.0, 0.625, 0.25, 0.375, 0.25, 0.6201, 0.5, 0.625, 0.5, 0.625, 0.75, 0.6201, 0.75, 0.6201, 0.25, 0.625, 0.25, 0.625, 0.5, 0.6201, 0.5, 0.6201, 0.0, 0.625, 0.0, 0.625, 0.25, 0.6201, 0.25, 0.125, 0.5, 0.375, 0.5, 0.375, 0.75, 0.125, 0.75, 0.375, 0.0, 0.625, 0.0, 0.625, 0.25, 0.375, 0.25, 0.375, 0.25, 0.625, 0.25, 0.625, 0.5, 0.375, 0.5, 0.375, 0.5, 0.625, 0.5, 0.618, 0.5213, 0.382, 0.5213, 0.382, 0.7287, 0.375, 0.75, 0.375, 0.75, 0.625, 0.75, 0.625, 1.0, 0.375, 1.0, 0.125, 0.5, 0.375, 0.5, 0.375, 0.75, 0.125, 0.75, 0.625, 0.5, 0.875, 0.5, 0.868, 0.5213, 0.632, 0.5213, 0.632, 0.7287, 0.625, 0.75, 0.4184, 0.5, 0.5767, 0.5, 0.5767, 0.25, 0.4184, 0.25, 0.625, 0.75, 0.632, 0.7287, 0.868, 0.7287, 0.868, 0.5213, 0.875, 0.5, 0.875, 0.75, 0.375, 0.04337, 0.375, 0.2017, 0.625, 0.2017, 0.625, 0.04337, 0.375, 0.75, 0.382, 0.7287, 0.618, 0.7287, 0.618, 0.5213, 0.625, 0.5, 0.625, 0.75, 0.125, 0.5483, 0.125, 0.7066, 0.375, 0.7066, 0.375, 0.5483, 0.4233, 1.0, 0.5816, 1.0, 0.5816, 0.75, 0.4233, 0.75, 0.375, 0.0, 0.625, 0.0, 0.625, 0.25, 0.375, 0.25, 0.375, 0.25, 0.625, 0.25, 0.625, 0.5, 0.375, 0.5, 0.375, 0.5, 0.625, 0.5, 0.625, 0.75, 0.375, 0.75, 0.375, 0.75, 0.625, 0.75, 0.625, 1.0, 0.375, 1.0, 0.125, 0.5, 0.375, 0.5, 0.375, 0.75, 0.125, 0.75, 0.625, 0.5, 0.875, 0.5, 0.875, 0.75, 0.625, 0.75, 0.375, 0.5, 0.625, 0.5, 0.625, 0.75, 0.375, 0.75, 0.375, 0.25, 0.625, 0.25, 0.625, 0.5, 0.375, 0.5, 0.375, 0.75, 0.625, 0.75, 0.625, 1.0, 0.375, 1.0, 0.375, 0.0, 0.625, 0.0, 0.625, 0.25, 0.375, 0.25, 0.375, 0.0, 0.625, 0.0, 0.625, 0.25, 0.375, 0.25, 0.375, 0.25, 0.625, 0.25, 0.625, 0.5, 0.375, 0.5, 0.375, 0.5, 0.625, 0.5, 0.625, 0.75, 0.375, 0.75, 0.375, 0.75, 0.625, 0.75, 0.625, 1.0, 0.375, 1.0, 0.375, 0.0, 0.625, 0.0, 0.625, 0.25, 0.375, 0.25, 0.375, 0.0, 0.625, 0.0, 0.625, 0.25, 0.375, 0.25, 0.375, 0.25, 0.625, 0.25, 0.625, 0.5, 0.375, 0.5, 0.375, 0.5, 0.625, 0.5, 0.625, 0.75, 0.375, 0.75, 0.375, 0.75, 0.625, 0.75, 0.625, 1.0, 0.375, 1.0, 0.375, 0.25, 0.625, 0.25, 0.625, 0.5, 0.375, 0.5, 0.375, 0.5, 0.625, 0.5, 0.625, 0.75, 0.375, 0.75, 0.375, 0.75, 0.625, 0.75, 0.625, 1.0, 0.375, 1.0, 0.375, 0.0, 0.625, 0.0, 0.625, 0.25, 0.375, 0.25, 0.375, 0.25, 0.625, 0.25, 0.625, 0.5, 0.375, 0.5, 0.375, 0.5, 0.625, 0.5, 0.625, 0.75, 0.375, 0.75, 0.375, 0.75, 0.625, 0.75, 0.625, 1.0, 0.375, 1.0, 0.375, 0.5, 0.625, 0.5, 0.625, 0.75, 0.375, 0.75, 0.375, 0.25, 0.625, 0.25, 0.625, 0.5, 0.375, 0.5, 0.375, 0.75, 0.625, 0.75, 0.625, 1.0, 0.375, 1.0, 0.375, 0.0, 0.625, 0.0, 0.625, 0.25, 0.375, 0.25, 0.375, 0.5, 0.625, 0.5, 0.625, 0.75, 0.375, 0.75, 0.375, 0.25, 0.625, 0.25, 0.625, 0.5, 0.375, 0.5, 0.375, 0.75, 0.625, 0.75, 0.625, 1.0, 0.375, 1.0, 0.375, 0.0, 0.625, 0.0, 0.625, 0.25, 0.375, 0.25, 0.375, 0.5, 0.625, 0.5, 0.625, 0.75, 0.375, 0.75, 0.375, 0.25, 0.625, 0.25, 0.625, 0.5, 0.375, 0.5, 0.375, 0.75, 0.625, 0.75, 0.625, 1.0, 0.375, 1.0, 0.375, 0.0, 0.625, 0.0, 0.625, 0.25, 0.375, 0.25, 0.375, 0.5, 0.625, 0.5, 0.625, 0.75, 0.375, 0.75, 0.375, 0.25, 0.625, 0.25, 0.625, 0.5, 0.375, 0.5, 0.375, 0.75, 0.625, 0.75, 0.625, 1.0, 0.375, 1.0, 0.375, 0.0, 0.625, 0.0, 0.625, 0.25, 0.375, 0.25, 0.375, 0.5, 0.625, 0.5, 0.625, 0.75, 0.375, 0.75, 0.375, 0.25, 0.625, 0.25, 0.625, 0.5, 0.375, 0.5, 0.375, 0.75, 0.625, 0.75, 0.625, 1.0, 0.375, 1.0, 0.375, 0.0, 0.625, 0.0, 0.625, 0.25, 0.375, 0.25, 0.375, 0.5, 0.625, 0.5, 0.625, 0.75, 0.375, 0.75, 0.375, 0.25, 0.625, 0.25, 0.625, 0.5, 0.375, 0.5, 0.375, 0.75, 0.625, 0.75, 0.625, 1.0, 0.375, 1.0, 0.375, 0.0, 0.625, 0.0, 0.625, 0.25, 0.375, 0.25, 0.375, 0.5, 0.625, 0.5, 0.625, 0.75, 0.375, 0.75, 0.375, 0.25, 0.625, 0.25, 0.625, 0.5, 0.375, 0.5, 0.375, 0.75, 0.625, 0.75, 0.625, 1.0, 0.375, 1.0, 0.375, 0.0, 0.625, 0.0, 0.625, 0.25, 0.375, 0.25, 0.375, 0.5, 0.625, 0.5, 0.625, 0.75, 0.375, 0.75, 0.375, 0.25, 0.625, 0.25, 0.625, 0.5, 0.375, 0.5, 0.375, 0.75, 0.625, 0.75, 0.625, 1.0, 0.375, 1.0, 0.375, 0.0, 0.625, 0.0, 0.625, 0.25, 0.375, 0.25, 0.62, 0.5, 0.625, 0.5, 0.625, 0.75, 0.6205, 0.7517, 0.62, 0.25, 0.625, 0.25, 0.625, 0.5, 0.62, 0.5, 0.6205, -0.001667, 0.625, 0.0, 0.625, 0.25, 0.62, 0.25, 0.125, 0.5, 0.375, 0.5, 0.375, 0.75, 0.125, 0.75, 0.375, 0.0, 0.625, 0.0, 0.625, 0.25, 0.375, 0.25, 0.375, 0.25, 0.625, 0.25, 0.625, 0.5, 0.375, 0.5, 0.375, 0.5, 0.625, 0.5, 0.618, 0.5213, 0.382, 0.5213, 0.382, 0.7287, 0.375, 0.75, 0.375, 0.75, 0.625, 0.75, 0.625, 1.0, 0.375, 1.0, 0.125, 0.5, 0.375, 0.5, 0.375, 0.75, 0.125, 0.75, 0.625, 0.5, 0.875, 0.5, 0.868, 0.5213, 0.632, 0.5213, 0.632, 0.7287, 0.625, 0.75, 0.4184, 0.5, 0.5767, 0.5, 0.5767, 0.25, 0.4184, 0.25, 0.625, 0.75, 0.632, 0.7287, 0.868, 0.7287, 0.868, 0.5213, 0.875, 0.5, 0.875, 0.75, 0.375, 0.04337, 0.375, 0.2017, 0.625, 0.2017, 0.625, 0.04337, 0.375, 0.75, 0.382, 0.7287, 0.618, 0.7287, 0.618, 0.5213, 0.625, 0.5, 0.625, 0.75, 0.125, 0.5483, 0.125, 0.7066, 0.375, 0.7066, 0.375, 0.5483, 0.4233, 1.0, 0.5816, 1.0, 0.5816, 0.75, 0.4233, 0.75, 0.375, 0.0, 0.625, 0.0, 0.625, 0.25, 0.375, 0.25, 0.375, 0.25, 0.625, 0.25, 0.625, 0.5, 0.375, 0.5, 0.375, 0.5, 0.625, 0.5, 0.625, 0.75, 0.375, 0.75, 0.375, 0.75, 0.625, 0.75, 0.625, 1.0, 0.375, 1.0, 0.125, 0.5, 0.375, 0.5, 0.375, 0.75, 0.125, 0.75, 0.625, 0.5, 0.875, 0.5, 0.875, 0.75, 0.625, 0.75, 0.0, 0.0, 0.0, 0.0, 0.0, 0.0, 0.0, 0.0, 0.625, 0.0, 0.625, 0.25, 0.625, 0.5, 0.625, 0.75, 0.38, 0.0, 0.6201, 0.0, 0.6201, 0.25, 0.38, 0.25, 0.38, 0.25, 0.6201, 0.25, 0.6201, 0.5, 0.38, 0.5, 0.38, 0.5, 0.6201, 0.5, 0.6201, 0.75, 0.38, 0.75, 0.0, 0.0, 0.0, 0.0, 0.0, 0.0, 0.0, 0.0, 0.375, 0.0, 0.38, -9.204e-06, 0.3808, 0.2492, 0.375, 0.25, 0.375, 0.25, 0.3808, 0.2492, 0.38, 0.5, 0.375, 0.5, 0.375, 0.5, 0.38, 0.5, 0.38, 0.75, 0.375, 0.75, 0.38, -9.204e-06, 0.6205, -0.001667, 0.62, 0.25, 0.3808, 0.2492, 0.3808, 0.2492, 0.62, 0.25, 0.62, 0.5, 0.38, 0.5, 0.38, 0.5, 0.62, 0.5, 0.6205, 0.7517, 0.38, 0.75, 0.62, 0.25, 0.6201, 0.5, 0.625, 0.5, 0.625, 0.25, 0.375, 0.75, 0.375, 0.5, 0.375, 0.25, 0.375, 0.0, 0.375, 0.5, 0.38, 0.5, 0.38, 0.75, 0.375, 0.75, 0.375, 0.25, 0.38, 0.25, 0.38, 0.5, 0.375, 0.5, 0.375, 0.0, 0.38, 0.0, 0.38, 0.25, 0.375, 0.25, 0.375, 0.0, 0.375, 0.25, 0.3808, 0.2492, 0.375, 0.25, 0.375, 0.0, 0.625, 0.0, 0.625, 0.25, 0.375, 0.25, 0.375, 0.25, 0.625, 0.25, 0.625, 0.5, 0.375, 0.5, 0.625, 0.0, 0.625, 0.25, 0.625, 0.5, 0.625, 0.75, 0.62, 0.25, 0.6201, 0.5, 0.625, 0.5, 0.625, 0.25, 0.6201, 0.75, 0.6201, 0.5, 0.62, 0.25, 0.6205, -0.001667, 0.375, 0.5, 0.625, 0.5, 0.625, 0.75, 0.375, 0.75, 0.375, 0.75, 0.625, 0.75, 0.625, 1.0, 0.375, 1.0, 0.625, 0.0, 0.625, 0.75, 0.625, 0.5, 0.625, 0.25, 0.62, 0.25, 0.625, 0.25, 0.625, 0.5, 0.6201, 0.5, 0.6201, 0.75, 0.6205, -0.001667, 0.62, 0.25, 0.6201, 0.5, 0.125, 0.5, 0.375, 0.5, 0.375, 0.75, 0.125, 0.75, 0.625, 0.5, 0.875, 0.5, 0.875, 0.75, 0.625, 0.75, 0.375, 0.0, 0.625, 0.0, 0.625, 0.25, 0.375, 0.25, 0.375, 0.25, 0.625, 0.25, 0.625, 0.5, 0.375, 0.5, 0.375, 0.5, 0.625, 0.5, 0.625, 0.75, 0.375, 0.75, 0.375, 0.75, 0.625, 0.75, 0.625, 1.0, 0.375, 1.0, 0.125, 0.5, 0.375, 0.5, 0.375, 0.75, 0.125, 0.75, 0.625, 0.5, 0.875, 0.5, 0.875, 0.75, 0.625, 0.75, 0.375, 0.0, 0.625, 0.0, 0.625, 0.25, 0.375, 0.25, 0.375, 0.25, 0.625, 0.25, 0.625, 0.5, 0.375, 0.5, 0.375, 0.5, 0.625, 0.5, 0.625, 0.75, 0.375, 0.75, 0.375, 0.75, 0.625, 0.75, 0.625, 1.0, 0.375, 1.0, 0.125, 0.5, 0.375, 0.5, 0.375, 0.75, 0.125, 0.75, 0.625, 0.5, 0.875, 0.5, 0.875, 0.75, 0.625, 0.75, 0.375, 0.0, 0.625, 0.0, 0.625, 0.25, 0.375, 0.25, 0.375, 0.25, 0.625, 0.25, 0.625, 0.5, 0.375, 0.5, 0.375, 0.5, 0.625, 0.5, 0.625, 0.75, 0.375, 0.75, 0.375, 0.75, 0.625, 0.75, 0.625, 1.0, 0.375, 1.0, 0.125, 0.5, 0.375, 0.5, 0.375, 0.75, 0.125, 0.75, 0.625, 0.5, 0.875, 0.5, 0.875, 0.75, 0.625, 0.75, 0.375, 0.0, 0.625, 0.0, 0.625, 0.25, 0.375, 0.25, 0.375, 0.25, 0.625, 0.25, 0.625, 0.5, 0.375, 0.5, 0.375, 0.5, 0.625, 0.5, 0.625, 0.75, 0.375, 0.75, 0.375, 0.75, 0.625, 0.75, 0.625, 1.0, 0.375, 1.0, 0.125, 0.5, 0.375, 0.5, 0.375, 0.75, 0.125, 0.75, 0.625, 0.5, 0.875, 0.5, 0.875, 0.75, 0.625, 0.75, 0.375, 0.5, 0.625, 0.5, 0.625, 0.75, 0.375, 0.75, 0.375, 0.25, 0.625, 0.25, 0.625, 0.5, 0.375, 0.5, 0.375, 0.75, 0.625, 0.75, 0.625, 1.0, 0.375, 1.0, 0.375, 0.0, 0.625, 0.0, 0.625, 0.25, 0.375, 0.25, 0.375, 0.5, 0.625, 0.5, 0.625, 0.75, 0.375, 0.75, 0.375, 0.25, 0.625, 0.25, 0.625, 0.5, 0.375, 0.5, 0.375, 0.75, 0.625, 0.75, 0.625, 1.0, 0.375, 1.0, 0.375, 0.0, 0.625, 0.0, 0.625, 0.25, 0.375, 0.25, 0.0, 0.0, 0.0, 0.0, 0.0, 0.0, 0.0, 0.0, 0.0, 0.0, 0.0, 0.0, 0.0, 0.0, 0.0, 0.0, 0.375, 0.0, 0.625, 0.0, 0.625, 0.25, 0.375, 0.25, 0.375, 0.25, 0.625, 0.25, 0.625, 0.5, 0.375, 0.5, 0.375, 0.5, 0.625, 0.5, 0.625, 0.75, 0.375, 0.75, 0.375, 0.75, 0.625, 0.75, 0.625, 1.0, 0.375, 1.0, 0.125, 0.5, 0.375, 0.5, 0.375, 0.75, 0.125, 0.75, 0.625, 0.5, 0.875, 0.5, 0.875, 0.75, 0.625, 0.75, 0.375, 0.0, 0.625, 0.0, 0.625, 0.25, 0.375, 0.25, 0.375, 0.25, 0.625, 0.25, 0.625, 0.5, 0.375, 0.5, 0.375, 0.5, 0.625, 0.5, 0.625, 0.75, 0.375, 0.75, 0.375, 0.75, 0.625, 0.75, 0.625, 1.0, 0.375, 1.0, 0.125, 0.5, 0.375, 0.5, 0.375, 0.75, 0.125, 0.75, 0.625, 0.5, 0.875, 0.5, 0.875, 0.75, 0.625, 0.75, 0.375, 0.0, 0.625, 0.0, 0.625, 0.25, 0.375, 0.25, 0.375, 0.25, 0.625, 0.25, 0.625, 0.5, 0.375, 0.5, 0.375, 0.5, 0.625, 0.5, 0.625, 0.75, 0.375, 0.75, 0.375, 0.75, 0.625, 0.75, 0.625, 1.0, 0.375, 1.0, 0.125, 0.5, 0.375, 0.5, 0.375, 0.75, 0.125, 0.75, 0.625, 0.5, 0.875, 0.5, 0.875, 0.75, 0.625, 0.75, 0.375, 0.0, 0.625, 0.0, 0.625, 0.25, 0.375, 0.25, 0.375, 0.25, 0.625, 0.25, 0.625, 0.5, 0.375, 0.5, 0.375, 0.5, 0.625, 0.5, 0.625, 0.75, 0.375, 0.75, 0.375, 0.75, 0.625, 0.75, 0.625, 1.0, 0.375, 1.0, 0.125, 0.5, 0.375, 0.5, 0.375, 0.75, 0.125, 0.75, 0.625, 0.5, 0.875, 0.5, 0.875, 0.75, 0.625, 0.75, 0.375, 0.0, 0.625, 0.0, 0.625, 0.25, 0.375, 0.25, 0.375, 0.25, 0.625, 0.25, 0.625, 0.5, 0.375, 0.5, 0.375, 0.5, 0.625, 0.5, 0.625, 0.75, 0.375, 0.75, 0.375, 0.75, 0.625, 0.75, 0.625, 1.0, 0.375, 1.0, 0.125, 0.5, 0.375, 0.5, 0.375, 0.75, 0.125, 0.75, 0.625, 0.5, 0.875, 0.5, 0.875, 0.75, 0.625, 0.75, 0.375, 0.5, 0.625, 0.5, 0.625, 0.75, 0.375, 0.75, 0.375, 0.25, 0.625, 0.25, 0.625, 0.5, 0.375, 0.5, 0.375, 0.75, 0.625, 0.75, 0.625, 1.0, 0.375, 1.0, 0.375, 0.0, 0.625, 0.0, 0.625, 0.25, 0.375, 0.25, 0.375, 0.5, 0.625, 0.5, 0.625, 0.75, 0.375, 0.75, 0.375, 0.25, 0.625, 0.25, 0.625, 0.5, 0.375, 0.5, 0.375, 0.75, 0.625, 0.75, 0.625, 1.0, 0.375, 1.0, 0.375, 0.0, 0.625, 0.0, 0.625, 0.25, 0.375, 0.25, 0.375, 0.75, 0.6169, 0.75, 0.6169, 1.0, 0.375, 1.0, 0.375, 0.75, 0.6169, 0.75, 0.6169, 1.0, 0.375, 1.0, 0.375, 0.25, 0.625, 0.25, 0.625, 0.5, 0.375, 0.5, 0.375, 0.0, 0.6169, 0.0, 0.625, 0.25, 0.375, 0.25, 0.375, 0.5, 0.625, 0.5, 0.6169, 0.75, 0.375, 0.75, 0.375, 0.25, 0.625, 0.25, 0.625, 0.5, 0.375, 0.5, 0.375, 0.0, 0.6169, 0.0, 0.625, 0.25, 0.375, 0.25, 0.375, 0.5, 0.625, 0.5, 0.6169, 0.75, 0.375, 0.75, 0.375, 0.75, 0.6169, 0.75, 0.6169, 1.0, 0.375, 1.0, 0.375, 0.25, 0.625, 0.25, 0.625, 0.5, 0.375, 0.5, 0.375, 0.0, 0.6169, 0.0, 0.625, 0.25, 0.375, 0.25, 0.375, 0.5, 0.625, 0.5, 0.6169, 0.75, 0.375, 0.75, 0.375, 0.75, 0.6169, 0.75, 0.6169, 1.0, 0.375, 1.0, 0.375, 0.25, 0.625, 0.25, 0.625, 0.5, 0.375, 0.5, 0.375, 0.0, 0.6169, 0.0, 0.625, 0.25, 0.375, 0.25, 0.375, 0.5, 0.625, 0.5, 0.6169, 0.75, 0.375, 0.75, 0.375, 0.75, 0.6169, 0.75, 0.6169, 1.0, 0.375, 1.0, 0.375, 0.25, 0.625, 0.25, 0.625, 0.5, 0.375, 0.5, 0.375, 0.0, 0.6169, 0.0, 0.625, 0.25, 0.375, 0.25, 0.375, 0.5, 0.625, 0.5, 0.6169, 0.75, 0.375, 0.75, 0.375, 0.75, 0.375, 1.0, 0.6169, 1.0, 0.6169, 0.75, 0.375, 0.75, 0.375, 1.0, 0.6169, 1.0, 0.6169, 0.75, 0.375, 0.25, 0.375, 0.5, 0.625, 0.5, 0.625, 0.25, 0.375, 0.0, 0.375, 0.25, 0.625, 0.25, 0.6169, 0.0, 0.375, 0.5, 0.375, 0.75, 0.6169, 0.75, 0.625, 0.5, 0.375, 0.25, 0.375, 0.5, 0.625, 0.5, 0.625, 0.25, 0.375, 0.0, 0.375, 0.25, 0.625, 0.25, 0.6169, 0.0, 0.375, 0.5, 0.375, 0.75, 0.6169, 0.75, 0.625, 0.5, 0.375, 0.75, 0.375, 1.0, 0.6169, 1.0, 0.6169, 0.75, 0.375, 0.25, 0.375, 0.5, 0.625, 0.5, 0.625, 0.25, 0.375, 0.0, 0.375, 0.25, 0.625, 0.25, 0.6169, 0.0, 0.375, 0.5, 0.375, 0.75, 0.6169, 0.75, 0.625, 0.5, 0.375, 0.75, 0.375, 1.0, 0.6169, 1.0, 0.6169, 0.75, 0.375, 0.25, 0.375, 0.5, 0.625, 0.5, 0.625, 0.25, 0.375, 0.0, 0.375, 0.25, 0.625, 0.25, 0.6169, 0.0, 0.375, 0.5, 0.375, 0.75, 0.6169, 0.75, 0.625, 0.5, 0.375, 0.75, 0.375, 1.0, 0.6169, 1.0, 0.6169, 0.75, 0.375, 0.25, 0.375, 0.5, 0.625, 0.5, 0.625, 0.25, 0.375, 0.0, 0.375, 0.25, 0.625, 0.25, 0.6169, 0.0, 0.375, 0.5, 0.375, 0.75, 0.6169, 0.75, 0.625, 0.5, 0.625, 0.5, 0.6169, 0.75, 0.6169, 0.75, 0.625, 0.5, 0.6169, 0.75, 0.6169, 1.0, 0.6169, 1.0, 0.6169, 0.75, 0.6169, 0.0, 0.625, 0.25, 0.625, 0.25, 0.6169, 0.0, 0.625, 0.25, 0.625, 0.5, 0.625, 0.5, 0.625, 0.25, 0.625, 0.5, 0.6169, 0.75, 0.6169, 0.75, 0.625, 0.5, 0.6169, 0.75, 0.6169, 1.0, 0.6169, 1.0, 0.6169, 0.75, 0.6169, 0.0, 0.625, 0.25, 0.625, 0.25, 0.6169, 0.0, 0.625, 0.25, 0.625, 0.5, 0.625, 0.5, 0.625, 0.25, 0.625, 0.5, 0.6169, 0.75, 0.6169, 0.75, 0.625, 0.5, 0.6169, 0.75, 0.6169, 1.0, 0.6169, 1.0, 0.6169, 0.75, 0.6169, 0.0, 0.625, 0.25, 0.625, 0.25, 0.6169, 0.0, 0.625, 0.25, 0.625, 0.5, 0.625, 0.5, 0.625, 0.25, 0.625, 0.5, 0.6169, 0.75, 0.6169, 0.75, 0.625, 0.5, 0.6169, 0.75, 0.6169, 1.0, 0.6169, 1.0, 0.6169, 0.75, 0.6169, 0.0, 0.625, 0.25, 0.625, 0.25, 0.6169, 0.0, 0.625, 0.25, 0.625, 0.5, 0.625, 0.5, 0.625, 0.25, 0.625, 0.5, 0.6169, 0.75, 0.6169, 0.75, 0.625, 0.5, 0.6169, 0.75, 0.6169, 1.0, 0.6169, 1.0, 0.6169, 0.75, 0.6169, 0.0, 0.625, 0.25, 0.625, 0.25, 0.6169, 0.0, 0.625, 0.25, 0.625, 0.5, 0.625, 0.5, 0.625, 0.25, 0.0, 0.0, 1.0, 0.0, 1.0, 1.0, 0.0, 1.0])
me_cube.materials.append(mat_material)
me_cube.materials.append(mat_ground)
me_cube.use_remesh_fix_poles = True
me_cube.use_remesh_preserve_attributes = False
me_cube.use_mirror_vertex_groups = False
me_cube.update()
me_cube_005 = bpy.data.meshes.new('Cube.005')
me_cube_005.from_pydata([(0.9636, -98.02, 3.923), (1.628, -98.02, 0.1978), (0.9636, -2.0, 3.923), (1.628, -2.0, 0.1978), (0.9636, -50.0, 7.751), (119.0, -1.996, 3.923), (119.6, -1.996, 0.1978), (119.0, -98.02, 3.923), (119.6, -98.02, 0.1978), (119.0, -50.02, 7.751), (118.0, -1.0, 3.8), (118.0, -1.0, 0.2), (2.0, -1.0, 3.8), (2.0, -1.0, 0.2), (118.0, -99.0, 3.8), (118.0, -99.0, 0.2), (2.0, -99.0, 3.8), (2.0, -99.0, 0.2), (118.0, -50.0, 7.87), (118.0, -99.0, 3.96), (2.0, -50.0, 7.87), (2.0, -99.0, 3.96), (118.0, -50.0, 7.87), (118.0, -1.002, 3.96), (2.0, -50.0, 7.87), (2.0, -1.002, 3.96)], [], [(0, 2, 3, 1), (0, 4, 2), (5, 7, 8, 6), (5, 9, 7), (10, 11, 13, 12), (14, 16, 17, 15), (18, 20, 21, 19), (22, 23, 25, 24)])
_uv = me_cube_005.uv_layers.new(name='UVMap')
_uv.uv.foreach_set('vector', [0.006631, 0.1561, 0.8347, 0.1561, 0.8347, 0.007603, 0.006631, 0.007603, 0.006631, 0.1561, 0.4207, 0.3126, 0.8347, 0.1561, 0.008267, 0.1561, 0.8363, 0.1561, 0.8363, 0.00565, 0.008267, 0.00565, 0.008267, 0.1561, 0.4224, 0.3126, 0.8363, 0.1561, 0.7573, 0.2207, 0.9746, 0.2207, 0.9746, 0.9941, 0.7573, 0.9941, 0.7526, 0.22, 0.753, 0.9961, 0.9656, 0.9962, 0.9652, 0.2201, 0.02093, 0.2964, 0.02093, 0.9731, 0.2966, 0.9731, 0.2966, 0.2964, 0.01972, 0.2966, 0.3, 0.2966, 0.3, 0.9846, 0.01972, 0.9846])
me_cube_005.materials.append(mat_material_001)
me_cube_005.use_remesh_fix_poles = True
me_cube_005.use_remesh_preserve_attributes = False
me_cube_005.use_mirror_vertex_groups = False
me_cube_005.update()
me_cube_006 = bpy.data.meshes.new('Cube.006')
me_cube_006.from_pydata([(0.0, 2.122, 0.2427), (0.0, 1.53, 1.606), (0.0, 2.831, 0.3207), (0.0, 2.527, 1.505), (0.4152, 1.874, 0.6112), (0.48, 1.67, 1.493), (0.4812, 2.805, 0.3242), (0.48, 2.565, 1.417), (0.0, 3.352, 0.5109), (0.0, 2.998, 1.584), (0.3946, 3.313, 0.4467), (0.361, 3.03, 1.488), (0.0, 3.507, 1.119), (0.0, 3.111, 1.816), (0.361, 3.535, 1.191), (0.361, 3.212, 1.761), (0.0, 3.781, 1.145), (0.0, 3.386, 1.995), (0.3283, 3.759, 1.208), (0.361, 3.436, 1.908), (0.0, 4.026, 1.209), (0.0, 3.868, 1.962), (0.3283, 3.96, 1.261), (0.347, 3.83, 1.872), (0.0, 4.302, 1.315), (0.0, 4.298, 1.581), (0.2816, 4.174, 1.357), (0.2816, 4.17, 1.592), (0.0, 1.277, 0.2634), (0.0, 0.8066, 1.188), (0.4956, 1.386, 1.211), (0.48, 0.9312, 1.146), (0.0, 0.6806, 0.2376), (0.0, 0.6528, 0.5262), (0.4486, 0.7379, 0.3187), (0.48, 0.7625, 0.6806), (0.3439, 2.831, 0.3207), (0.3439, 2.527, 1.505), (0.3439, 2.122, 0.2427), (0.3439, 1.53, 1.606), (0.2471, 3.352, 0.5109), (0.2471, 2.998, 1.584), (0.2471, 3.558, 1.106), (0.2471, 3.111, 1.816), (0.2144, 3.781, 1.14), (0.2471, 3.386, 1.995), (0.2144, 4.026, 1.205), (0.2471, 3.868, 1.962), (0.1377, 4.302, 1.323), (0.1377, 4.298, 1.589), (0.3439, 1.277, 0.2634), (0.3439, 0.8066, 1.188), (0.235, 0.6806, 0.2376), (0.235, 0.6528, 0.5262), (0.4358, 1.53, 0.4265), (0.4944, 1.917, 1.025), (0.5695, 1.529, 0.4237), (0.6327, 1.923, 0.9483), (0.4214, 2.94, -0.004186), (0.4318, 2.122, 0.2294), (0.4132, 3.401, -0.005292), (0.5818, 2.117, 0.2304), (0.3418, 0.8371, 0.2319), (0.4159, 1.387, 0.2462), (0.4699, 0.8362, 0.2362), (0.4998, 1.383, 0.2461), (0.3628, 1.034, 0.004059), (0.3802, 1.235, 0.00325), (0.4739, 1.034, 0.007783), (0.5055, 1.236, -0.0009745), (0.3883, 2.241, 0.1673), (0.5259, 2.238, 0.1672), (0.3909, 2.255, 0.008603), (0.522, 2.255, 0.006274), (0.2737, 2.937, -0.001173), (0.2467, 3.402, 0.0005592), (0.4322, 2.747, 2.649), (0.4877, 2.671, 2.42), (0.4322, 2.878, 2.751), (0.4877, 3.108, 2.795), (0.0, 0.4682, 0.2461), (0.0, 0.4496, 0.4388), (0.1216, 0.4496, 0.4388), (0.1216, 0.4682, 0.2461)], [], [(0, 1, 3, 2), (7, 6, 10, 11), (6, 7, 5, 4), (39, 1, 29, 51), (36, 6, 4, 38), (37, 3, 1, 39), (11, 10, 14, 15), (36, 2, 8, 40), (37, 7, 11, 41), (2, 3, 9, 8), (19, 45, 78, 79), (40, 8, 12, 42), (41, 11, 15, 43), (8, 9, 13, 12), (16, 17, 21, 20), (12, 13, 17, 16), (15, 14, 18, 19), (42, 12, 16, 44), (23, 22, 26, 27), (19, 18, 22, 23), (44, 16, 20, 46), (45, 19, 23, 47), (48, 49, 27, 26), (46, 20, 24, 48), (47, 23, 27, 49), (20, 21, 25, 24), (51, 29, 33, 53), (4, 5, 31, 30), (1, 0, 28, 29), (38, 4, 30, 50), (53, 33, 81, 82), (30, 31, 35, 34), (30, 34, 57, 55), (29, 28, 32, 33), (28, 50, 52, 32), (34, 35, 53, 52), (0, 38, 50, 28), (31, 51, 53, 35), (21, 47, 49, 25), (22, 46, 48, 26), (24, 25, 49, 48), (17, 45, 47, 21), (18, 44, 46, 22), (14, 42, 44, 18), (9, 41, 43, 13), (10, 40, 42, 14), (13, 43, 45, 17), (3, 37, 41, 9), (40, 10, 60, 75), (7, 37, 39, 5), (2, 36, 38, 0), (5, 39, 51, 31), (58, 74, 75, 60), (52, 50, 54, 56), (34, 52, 56, 57), (50, 30, 55, 54), (59, 61, 65, 63), (57, 56, 61), (55, 57, 61, 59), (54, 55, 59), (64, 62, 66, 68), (54, 59, 63, 62), (56, 54, 62, 64), (61, 56, 64, 65), (66, 67, 69, 68), (65, 64, 68, 69), (65, 69, 73, 71), (62, 63, 67, 66), (70, 71, 73, 72), (69, 67, 72, 73), (67, 63, 70, 72), (63, 65, 71, 70), (6, 36, 74, 58), (10, 6, 58, 60), (36, 40, 75, 74), (76, 77, 79, 78), (43, 15, 77, 76), (15, 19, 79, 77), (45, 43, 76, 78), (83, 82, 81, 80), (32, 52, 83, 80), (33, 32, 80, 81), (52, 53, 82, 83)])
_uv = me_cube_006.uv_layers.new(name='UVMap')
_uv.uv.foreach_set('vector', [0.375, 0.0, 0.625, 0.0, 0.625, 0.25, 0.375, 0.25, 0.625, 0.5, 0.375, 0.5, 0.375, 0.5, 0.625, 0.5, 0.375, 0.5, 0.625, 0.5, 0.625, 0.75, 0.375, 0.75, 0.7176, 0.75, 0.875, 0.75, 0.875, 0.75, 0.7176, 0.75, 0.2824, 0.5, 0.375, 0.5, 0.375, 0.75, 0.2824, 0.75, 0.7176, 0.5, 0.875, 0.5, 0.875, 0.75, 0.7176, 0.75, 0.625, 0.5, 0.375, 0.5, 0.375, 0.5, 0.625, 0.5, 0.2824, 0.5, 0.125, 0.5, 0.125, 0.5, 0.2824, 0.5, 0.7176, 0.5, 0.625, 0.5, 0.625, 0.5, 0.7176, 0.5, 0.375, 0.25, 0.625, 0.25, 0.625, 0.25, 0.375, 0.25, 0.625, 0.5, 0.7176, 0.5, 0.7176, 0.5, 0.625, 0.5, 0.2824, 0.5, 0.125, 0.5, 0.125, 0.5, 0.2824, 0.5, 0.7176, 0.5, 0.625, 0.5, 0.625, 0.5, 0.7176, 0.5, 0.375, 0.25, 0.625, 0.25, 0.625, 0.25, 0.375, 0.25, 0.375, 0.25, 0.625, 0.25, 0.625, 0.25, 0.375, 0.25, 0.375, 0.25, 0.625, 0.25, 0.625, 0.25, 0.375, 0.25, 0.625, 0.5, 0.375, 0.5, 0.375, 0.5, 0.625, 0.5, 0.2824, 0.5, 0.125, 0.5, 0.125, 0.5, 0.2824, 0.5, 0.625, 0.5, 0.375, 0.5, 0.375, 0.5, 0.625, 0.5, 0.625, 0.5, 0.375, 0.5, 0.375, 0.5, 0.625, 0.5, 0.2824, 0.5, 0.125, 0.5, 0.125, 0.5, 0.2824, 0.5, 0.7176, 0.5, 0.625, 0.5, 0.625, 0.5, 0.7176, 0.5, 0.375, 0.4074, 0.625, 0.4074, 0.625, 0.5, 0.375, 0.5, 0.2824, 0.5, 0.125, 0.5, 0.125, 0.5, 0.2824, 0.5, 0.7176, 0.5, 0.625, 0.5, 0.625, 0.5, 0.7176, 0.5, 0.375, 0.25, 0.625, 0.25, 0.625, 0.25, 0.375, 0.25, 0.7176, 0.75, 0.875, 0.75, 0.875, 0.75, 0.7176, 0.75, 0.375, 0.75, 0.625, 0.75, 0.625, 0.75, 0.375, 0.75, 0.625, 0.0, 0.375, 0.0, 0.375, 0.0, 0.625, 0.0, 0.2824, 0.75, 0.375, 0.75, 0.375, 0.75, 0.2824, 0.75, 0.7176, 0.75, 0.875, 0.75, 0.875, 0.75, 0.7176, 0.75, 0.375, 0.75, 0.625, 0.75, 0.625, 0.75, 0.375, 0.75, 0.375, 0.75, 0.375, 0.75, 0.375, 0.75, 0.375, 0.75, 0.625, 0.0, 0.375, 0.0, 0.375, 0.0, 0.625, 0.0, 0.125, 0.75, 0.2824, 0.75, 0.2824, 0.75, 0.125, 0.75, 0.375, 0.75, 0.625, 0.75, 0.625, 0.8426, 0.375, 0.8426, 0.125, 0.75, 0.2824, 0.75, 0.2824, 0.75, 0.125, 0.75, 0.625, 0.75, 0.7176, 0.75, 0.7176, 0.75, 0.625, 0.75, 0.875, 0.5, 0.7176, 0.5, 0.7176, 0.5, 0.875, 0.5, 0.375, 0.5, 0.2824, 0.5, 0.2824, 0.5, 0.375, 0.5, 0.375, 0.25, 0.625, 0.25, 0.625, 0.4074, 0.375, 0.4074, 0.875, 0.5, 0.7176, 0.5, 0.7176, 0.5, 0.875, 0.5, 0.375, 0.5, 0.2824, 0.5, 0.2824, 0.5, 0.375, 0.5, 0.375, 0.5, 0.2824, 0.5, 0.2824, 0.5, 0.375, 0.5, 0.875, 0.5, 0.7176, 0.5, 0.7176, 0.5, 0.875, 0.5, 0.375, 0.5, 0.2824, 0.5, 0.2824, 0.5, 0.375, 0.5, 0.875, 0.5, 0.7176, 0.5, 0.7176, 0.5, 0.875, 0.5, 0.875, 0.5, 0.7176, 0.5, 0.7176, 0.5, 0.875, 0.5, 0.2824, 0.5, 0.375, 0.5, 0.375, 0.5, 0.2824, 0.5, 0.625, 0.5, 0.7176, 0.5, 0.7176, 0.75, 0.625, 0.75, 0.125, 0.5, 0.2824, 0.5, 0.2824, 0.75, 0.125, 0.75, 0.625, 0.75, 0.7176, 0.75, 0.7176, 0.75, 0.625, 0.75, 0.375, 0.5, 0.2824, 0.5, 0.2824, 0.5, 0.375, 0.5, 0.2824, 0.75, 0.2824, 0.75, 0.2824, 0.75, 0.2824, 0.75, 0.375, 0.75, 0.375, 0.8426, 0.375, 0.8426, 0.375, 0.75, 0.2824, 0.75, 0.375, 0.75, 0.375, 0.75, 0.2824, 0.75, 0.375, 0.75, 0.375, 0.75, 0.375, 0.75, 0.375, 0.75, 0.375, 0.75, 0.375, 0.8426, 0.375, 0.75, 0.375, 0.75, 0.375, 0.75, 0.375, 0.75, 0.375, 0.75, 0.2824, 0.75, 0.375, 0.75, 0.375, 0.75, 0.2824, 0.75, 0.2824, 0.75, 0.2824, 0.75, 0.2824, 0.75, 0.2824, 0.75, 0.375, 0.75, 0.375, 0.75, 0.2824, 0.75, 0.2824, 0.75, 0.2824, 0.75, 0.2824, 0.75, 0.2824, 0.75, 0.375, 0.75, 0.375, 0.8426, 0.375, 0.8426, 0.375, 0.75, 0.2824, 0.75, 0.375, 0.75, 0.375, 0.75, 0.2824, 0.75, 0.375, 0.75, 0.375, 0.8426, 0.375, 0.8426, 0.375, 0.75, 0.375, 0.75, 0.375, 0.75, 0.375, 0.75, 0.375, 0.75, 0.2824, 0.75, 0.375, 0.75, 0.375, 0.75, 0.2824, 0.75, 0.375, 0.75, 0.375, 0.75, 0.375, 0.75, 0.375, 0.75, 0.375, 0.75, 0.375, 0.75, 0.375, 0.75, 0.375, 0.75, 0.375, 0.75, 0.375, 0.75, 0.375, 0.75, 0.375, 0.75, 0.375, 0.75, 0.375, 0.75, 0.375, 0.75, 0.375, 0.75, 0.375, 0.5, 0.2824, 0.5, 0.2824, 0.5, 0.375, 0.5, 0.375, 0.5, 0.375, 0.5, 0.375, 0.5, 0.375, 0.5, 0.2824, 0.5, 0.2824, 0.5, 0.2824, 0.5, 0.2824, 0.5, 0.7176, 0.5, 0.625, 0.5, 0.625, 0.5, 0.7176, 0.5, 0.7176, 0.5, 0.625, 0.5, 0.625, 0.5, 0.7176, 0.5, 0.625, 0.5, 0.625, 0.5, 0.625, 0.5, 0.625, 0.5, 0.7176, 0.5, 0.7176, 0.5, 0.7176, 0.5, 0.7176, 0.5, 0.375, 0.8426, 0.625, 0.8426, 0.625, 1.0, 0.375, 1.0, 0.125, 0.75, 0.2824, 0.75, 0.2824, 0.75, 0.125, 0.75, 0.625, 0.0, 0.375, 0.0, 0.375, 0.0, 0.625, 0.0, 0.375, 0.8426, 0.625, 0.8426, 0.625, 0.8426, 0.375, 0.8426])
me_cube_006.use_remesh_fix_poles = True
me_cube_006.use_remesh_preserve_attributes = False
me_cube_006.use_mirror_vertex_groups = False
me_cube_006.update()
me_cube_007 = bpy.data.meshes.new('Cube.007')
me_cube_007.from_pydata([(0.4152, 1.435, 0.6112), (0.48, 1.231, 1.493), (0.4812, 2.366, 0.3242), (0.48, 2.126, 1.417), (0.3946, 2.873, 0.4467), (0.361, 2.591, 1.488), (0.361, 3.095, 1.191), (0.361, 2.772, 1.761), (0.3283, 3.32, 1.208), (0.361, 2.997, 1.908), (0.3283, 3.52, 1.261), (0.347, 3.391, 1.872), (0.2816, 3.734, 1.357), (0.2816, 3.73, 1.592), (0.4956, 0.9465, 1.211), (0.48, 0.4918, 1.146), (0.4486, 0.2985, 0.3187), (0.48, 0.3231, 0.6806), (0.3439, 2.391, 0.3207), (0.3439, 2.088, 1.505), (0.3439, 1.682, 0.2427), (0.3439, 1.091, 1.606), (0.2471, 2.912, 0.5109), (0.2471, 2.559, 1.584), (0.2471, 3.119, 1.106), (0.2471, 2.672, 1.816), (0.2144, 3.342, 1.14), (0.2471, 2.947, 1.995), (0.2144, 3.587, 1.205), (0.2471, 3.429, 1.962), (0.1377, 3.863, 1.323), (0.1377, 3.859, 1.589), (0.3439, 0.8378, 0.2634), (0.3439, 0.3673, 1.188), (0.235, 0.2412, 0.2376), (0.235, 0.2134, 0.5262), (0.4358, 1.09, 0.4265), (0.4944, 1.478, 1.025), (0.5695, 1.09, 0.4237), (0.6327, 1.483, 0.9483), (0.4214, 2.501, -0.004186), (0.4318, 1.683, 0.2294), (0.4132, 2.962, -0.005292), (0.5818, 1.678, 0.2304), (0.3418, 0.3977, 0.2319), (0.4159, 0.9475, 0.2462), (0.4699, 0.3968, 0.2362), (0.4998, 0.9432, 0.2461), (0.3628, 0.5947, 0.004059), (0.3802, 0.7959, 0.00325), (0.4739, 0.5943, 0.007783), (0.5055, 0.7963, -0.0009745), (0.3883, 1.801, 0.1673), (0.5259, 1.799, 0.1672), (0.3909, 1.816, 0.008603), (0.522, 1.816, 0.006274), (0.2737, 2.498, -0.001173), (0.2467, 2.962, 0.0005592), (0.4322, 2.307, 2.649), (0.4877, 2.231, 2.42), (0.4322, 2.439, 2.751), (0.4877, 2.669, 2.795), (0.1216, 0.01026, 0.4388), (0.1216, 0.02886, 0.2461), (-0.4152, 1.435, 0.6112), (-0.48, 1.231, 1.493), (-0.4812, 2.366, 0.3242), (-0.48, 2.126, 1.417), (-0.3946, 2.873, 0.4467), (-0.361, 2.591, 1.488), (-0.361, 3.095, 1.191), (-0.361, 2.772, 1.761), (-0.3283, 3.32, 1.208), (-0.361, 2.997, 1.908), (-0.3283, 3.52, 1.261), (-0.347, 3.391, 1.872), (-0.2816, 3.734, 1.357), (-0.2816, 3.73, 1.592), (-0.4956, 0.9465, 1.211), (-0.48, 0.4918, 1.146), (-0.4486, 0.2985, 0.3187), (-0.48, 0.3231, 0.6806), (-0.3439, 2.391, 0.3207), (-0.3439, 2.088, 1.505), (-0.3439, 1.682, 0.2427), (-0.3439, 1.091, 1.606), (-0.2471, 2.912, 0.5109), (-0.2471, 2.559, 1.584), (-0.2471, 3.119, 1.106), (-0.2471, 2.672, 1.816), (-0.2144, 3.342, 1.14), (-0.2471, 2.947, 1.995), (-0.2144, 3.587, 1.205), (-0.2471, 3.429, 1.962), (-0.1377, 3.863, 1.323), (-0.1377, 3.859, 1.589), (-0.3439, 0.8378, 0.2634), (-0.3439, 0.3673, 1.188), (-0.235, 0.2412, 0.2376), (-0.235, 0.2134, 0.5262), (-0.4358, 1.09, 0.4265), (-0.4944, 1.478, 1.025), (-0.5695, 1.09, 0.4237), (-0.6327, 1.483, 0.9483), (-0.4214, 2.501, -0.004186), (-0.4318, 1.683, 0.2294), (-0.4132, 2.962, -0.005292), (-0.5818, 1.678, 0.2304), (-0.3418, 0.3977, 0.2319), (-0.4159, 0.9475, 0.2462), (-0.4699, 0.3968, 0.2362), (-0.4998, 0.9432, 0.2461), (-0.3628, 0.5947, 0.004059), (-0.3802, 0.7959, 0.00325), (-0.4739, 0.5943, 0.007783), (-0.5055, 0.7963, -0.0009745), (-0.3883, 1.801, 0.1673), (-0.5259, 1.799, 0.1672), (-0.3909, 1.816, 0.008603), (-0.522, 1.816, 0.006274), (-0.2737, 2.498, -0.001173), (-0.2467, 2.962, 0.0005592), (-0.4322, 2.307, 2.649), (-0.4877, 2.231, 2.42), (-0.4322, 2.439, 2.751), (-0.4877, 2.669, 2.795), (-0.1216, 0.01026, 0.4388), (-0.1216, 0.02886, 0.2461)], [], [(3, 2, 4, 5), (2, 3, 1, 0), (18, 2, 0, 20), (19, 23, 87, 83), (5, 4, 6, 7), (18, 20, 84, 82), (19, 3, 5, 23), (9, 27, 60, 61), (18, 82, 86, 22), (23, 5, 7, 25), (7, 6, 8, 9), (22, 86, 88, 24), (11, 10, 12, 13), (9, 8, 10, 11), (24, 88, 90, 26), (27, 9, 11, 29), (30, 31, 13, 12), (26, 90, 92, 28), (29, 11, 13, 31), (0, 1, 15, 14), (20, 0, 14, 32), (14, 15, 17, 16), (14, 16, 39, 37), (34, 63, 127, 98), (16, 17, 35, 34), (32, 34, 98, 96), (15, 33, 35, 17), (31, 30, 94, 95), (10, 28, 30, 12), (28, 92, 94, 30), (29, 31, 95, 93), (8, 26, 28, 10), (6, 24, 26, 8), (25, 27, 91, 89), (4, 22, 24, 6), (27, 29, 93, 91), (23, 25, 89, 87), (22, 4, 42, 57), (3, 19, 21, 1), (20, 32, 96, 84), (1, 21, 33, 15), (34, 32, 36, 38), (16, 34, 38, 39), (32, 14, 37, 36), (41, 43, 47, 45), (39, 38, 43), (37, 39, 43, 41), (36, 37, 41), (46, 44, 48, 50), (36, 41, 45, 44), (38, 36, 44, 46), (43, 38, 46, 47), (47, 46, 50, 51), (47, 51, 55, 53), (44, 45, 49, 48), (52, 53, 55, 54), (49, 45, 52, 54), (45, 47, 53, 52), (2, 18, 56, 40), (4, 2, 40, 42), (18, 22, 57, 56), (58, 59, 61, 60), (25, 7, 59, 58), (7, 9, 61, 59), (27, 25, 58, 60), (34, 35, 62, 63), (67, 69, 68, 66), (66, 64, 65, 67), (82, 84, 64, 66), (69, 71, 70, 68), (83, 87, 69, 67), (73, 125, 124, 91), (87, 89, 71, 69), (71, 73, 72, 70), (75, 77, 76, 74), (73, 75, 74, 72), (91, 93, 75, 73), (94, 76, 77, 95), (93, 95, 77, 75), (21, 85, 97, 33), (64, 78, 79, 65), (84, 96, 78, 64), (33, 97, 99, 35), (78, 80, 81, 79), (78, 101, 103, 80), (80, 98, 99, 81), (79, 81, 99, 97), (74, 76, 94, 92), (72, 74, 92, 90), (70, 72, 90, 88), (68, 70, 88, 86), (86, 121, 106, 68), (67, 65, 85, 83), (65, 79, 97, 85), (98, 102, 100, 96), (80, 103, 102, 98), (96, 100, 101, 78), (105, 109, 111, 107), (103, 107, 102), (101, 105, 107, 103), (100, 105, 101), (110, 114, 112, 108), (100, 108, 109, 105), (102, 110, 108, 100), (107, 111, 110, 102), (111, 115, 114, 110), (111, 117, 119, 115), (108, 112, 113, 109), (116, 118, 119, 117), (113, 118, 116, 109), (109, 116, 117, 111), (66, 104, 120, 82), (68, 106, 104, 66), (82, 120, 121, 86), (122, 124, 125, 123), (89, 122, 123, 71), (71, 123, 125, 73), (91, 124, 122, 89), (35, 99, 126, 62), (63, 62, 126, 127), (98, 127, 126, 99), (19, 83, 85, 21)])
me_cube_007.polygons.foreach_set('material_index', [0, 0, 0, 0, 0, 0, 0, 0, 0, 0, 0, 0, 0, 0, 0, 0, 0, 0, 0, 0, 0, 0, 0, 1, 0, 0, 0, 0, 0, 0, 0, 0, 0, 0, 0, 0, 0, 0, 0, 0, 0, 0, 0, 0, 0, 0, 0, 0, 0, 0, 0, 0, 0, 0, 0, 0, 0, 0, 0, 0, 0, 0, 0, 0, 0, 1, 0, 0, 0, 0, 0, 0, 0, 0, 0, 0, 0, 0, 0, 0, 0, 0, 0, 0, 0, 0, 0, 0, 0, 0, 0, 0, 0, 0, 0, 0, 0, 0, 0, 0, 0, 0, 0, 0, 0, 0, 0, 0, 0, 0, 0, 0, 0, 0, 0, 0, 0, 0, 1, 1, 1, 0])
_uv = me_cube_007.uv_layers.new(name='UVMap')
_uv.uv.foreach_set('vector', [0.625, 0.5, 0.375, 0.5, 0.375, 0.5, 0.625, 0.5, 0.375, 0.5, 0.625, 0.5, 0.625, 0.75, 0.375, 0.75, 0.2824, 0.5, 0.375, 0.5, 0.375, 0.75, 0.2824, 0.75, 0.7176, 0.5, 0.7176, 0.5, 0.7176, 0.5, 0.7176, 0.5, 0.625, 0.5, 0.375, 0.5, 0.375, 0.5, 0.625, 0.5, 0.2824, 0.5, 0.2824, 0.75, 0.2824, 0.75, 0.2824, 0.5, 0.7176, 0.5, 0.625, 0.5, 0.625, 0.5, 0.7176, 0.5, 0.625, 0.5, 0.7176, 0.5, 0.7176, 0.5, 0.625, 0.5, 0.2824, 0.5, 0.2824, 0.5, 0.2824, 0.5, 0.2824, 0.5, 0.7176, 0.5, 0.625, 0.5, 0.625, 0.5, 0.7176, 0.5, 0.625, 0.5, 0.375, 0.5, 0.375, 0.5, 0.625, 0.5, 0.2824, 0.5, 0.2824, 0.5, 0.2824, 0.5, 0.2824, 0.5, 0.625, 0.5, 0.375, 0.5, 0.375, 0.5, 0.625, 0.5, 0.625, 0.5, 0.375, 0.5, 0.375, 0.5, 0.625, 0.5, 0.2824, 0.5, 0.2824, 0.5, 0.2824, 0.5, 0.2824, 0.5, 0.7176, 0.5, 0.625, 0.5, 0.625, 0.5, 0.7176, 0.5, 0.375, 0.4074, 0.625, 0.4074, 0.625, 0.5, 0.375, 0.5, 0.2824, 0.5, 0.2824, 0.5, 0.2824, 0.5, 0.2824, 0.5, 0.7176, 0.5, 0.625, 0.5, 0.625, 0.5, 0.7176, 0.5, 0.375, 0.75, 0.625, 0.75, 0.625, 0.75, 0.375, 0.75, 0.2824, 0.75, 0.375, 0.75, 0.375, 0.75, 0.2824, 0.75, 0.375, 0.75, 0.625, 0.75, 0.625, 0.75, 0.375, 0.75, 0.375, 0.75, 0.375, 0.75, 0.375, 0.75, 0.375, 0.75, 0.2824, 0.75, 0.2824, 0.75, 0.2824, 0.75, 0.2824, 0.75, 0.375, 0.75, 0.625, 0.75, 0.625, 0.8426, 0.375, 0.8426, 0.2824, 0.75, 0.2824, 0.75, 0.2824, 0.75, 0.2824, 0.75, 0.625, 0.75, 0.7176, 0.75, 0.7176, 0.75, 0.625, 0.75, 0.625, 0.4074, 0.375, 0.4074, 0.375, 0.4074, 0.625, 0.4074, 0.375, 0.5, 0.2824, 0.5, 0.2824, 0.5, 0.375, 0.5, 0.2824, 0.5, 0.2824, 0.5, 0.2824, 0.5, 0.2824, 0.5, 0.7176, 0.5, 0.7176, 0.5, 0.7176, 0.5, 0.7176, 0.5, 0.375, 0.5, 0.2824, 0.5, 0.2824, 0.5, 0.375, 0.5, 0.375, 0.5, 0.2824, 0.5, 0.2824, 0.5, 0.375, 0.5, 0.7176, 0.5, 0.7176, 0.5, 0.7176, 0.5, 0.7176, 0.5, 0.375, 0.5, 0.2824, 0.5, 0.2824, 0.5, 0.375, 0.5, 0.7176, 0.5, 0.7176, 0.5, 0.7176, 0.5, 0.7176, 0.5, 0.7176, 0.5, 0.7176, 0.5, 0.7176, 0.5, 0.7176, 0.5, 0.2824, 0.5, 0.375, 0.5, 0.375, 0.5, 0.2824, 0.5, 0.625, 0.5, 0.7176, 0.5, 0.7176, 0.75, 0.625, 0.75, 0.2824, 0.75, 0.2824, 0.75, 0.2824, 0.75, 0.2824, 0.75, 0.625, 0.75, 0.7176, 0.75, 0.7176, 0.75, 0.625, 0.75, 0.2824, 0.75, 0.2824, 0.75, 0.2824, 0.75, 0.2824, 0.75, 0.375, 0.75, 0.375, 0.8426, 0.375, 0.8426, 0.375, 0.75, 0.2824, 0.75, 0.375, 0.75, 0.375, 0.75, 0.2824, 0.75, 0.375, 0.75, 0.375, 0.75, 0.375, 0.75, 0.375, 0.75, 0.375, 0.75, 0.375, 0.8426, 0.375, 0.75, 0.375, 0.75, 0.375, 0.75, 0.375, 0.75, 0.375, 0.75, 0.2824, 0.75, 0.375, 0.75, 0.375, 0.75, 0.2824, 0.75, 0.2824, 0.75, 0.2824, 0.75, 0.2824, 0.75, 0.2824, 0.75, 0.375, 0.75, 0.375, 0.75, 0.2824, 0.75, 0.2824, 0.75, 0.2824, 0.75, 0.2824, 0.75, 0.2824, 0.75, 0.375, 0.75, 0.375, 0.8426, 0.375, 0.8426, 0.375, 0.75, 0.375, 0.75, 0.375, 0.8426, 0.375, 0.8426, 0.375, 0.75, 0.375, 0.75, 0.375, 0.75, 0.375, 0.75, 0.375, 0.75, 0.2824, 0.75, 0.375, 0.75, 0.375, 0.75, 0.2824, 0.75, 0.375, 0.75, 0.375, 0.75, 0.375, 0.75, 0.375, 0.75, 0.375, 0.75, 0.375, 0.75, 0.375, 0.75, 0.375, 0.75, 0.375, 0.75, 0.375, 0.75, 0.375, 0.75, 0.375, 0.75, 0.375, 0.5, 0.2824, 0.5, 0.2824, 0.5, 0.375, 0.5, 0.375, 0.5, 0.375, 0.5, 0.375, 0.5, 0.375, 0.5, 0.2824, 0.5, 0.2824, 0.5, 0.2824, 0.5, 0.2824, 0.5, 0.7176, 0.5, 0.625, 0.5, 0.625, 0.5, 0.7176, 0.5, 0.7176, 0.5, 0.625, 0.5, 0.625, 0.5, 0.7176, 0.5, 0.625, 0.5, 0.625, 0.5, 0.625, 0.5, 0.625, 0.5, 0.7176, 0.5, 0.7176, 0.5, 0.7176, 0.5, 0.7176, 0.5, 0.375, 0.8426, 0.625, 0.8426, 0.625, 0.8426, 0.375, 0.8426, 0.625, 0.5, 0.625, 0.5, 0.375, 0.5, 0.375, 0.5, 0.375, 0.5, 0.375, 0.75, 0.625, 0.75, 0.625, 0.5, 0.2824, 0.5, 0.2824, 0.75, 0.375, 0.75, 0.375, 0.5, 0.625, 0.5, 0.625, 0.5, 0.375, 0.5, 0.375, 0.5, 0.7176, 0.5, 0.7176, 0.5, 0.625, 0.5, 0.625, 0.5, 0.625, 0.5, 0.625, 0.5, 0.7176, 0.5, 0.7176, 0.5, 0.7176, 0.5, 0.7176, 0.5, 0.625, 0.5, 0.625, 0.5, 0.625, 0.5, 0.625, 0.5, 0.375, 0.5, 0.375, 0.5, 0.625, 0.5, 0.625, 0.5, 0.375, 0.5, 0.375, 0.5, 0.625, 0.5, 0.625, 0.5, 0.375, 0.5, 0.375, 0.5, 0.7176, 0.5, 0.7176, 0.5, 0.625, 0.5, 0.625, 0.5, 0.375, 0.4074, 0.375, 0.5, 0.625, 0.5, 0.625, 0.4074, 0.7176, 0.5, 0.7176, 0.5, 0.625, 0.5, 0.625, 0.5, 0.7176, 0.75, 0.7176, 0.75, 0.7176, 0.75, 0.7176, 0.75, 0.375, 0.75, 0.375, 0.75, 0.625, 0.75, 0.625, 0.75, 0.2824, 0.75, 0.2824, 0.75, 0.375, 0.75, 0.375, 0.75, 0.7176, 0.75, 0.7176, 0.75, 0.7176, 0.75, 0.7176, 0.75, 0.375, 0.75, 0.375, 0.75, 0.625, 0.75, 0.625, 0.75, 0.375, 0.75, 0.375, 0.75, 0.375, 0.75, 0.375, 0.75, 0.375, 0.75, 0.375, 0.8426, 0.625, 0.8426, 0.625, 0.75, 0.625, 0.75, 0.625, 0.75, 0.7176, 0.75, 0.7176, 0.75, 0.375, 0.5, 0.375, 0.5, 0.2824, 0.5, 0.2824, 0.5, 0.375, 0.5, 0.375, 0.5, 0.2824, 0.5, 0.2824, 0.5, 0.375, 0.5, 0.375, 0.5, 0.2824, 0.5, 0.2824, 0.5, 0.375, 0.5, 0.375, 0.5, 0.2824, 0.5, 0.2824, 0.5, 0.2824, 0.5, 0.2824, 0.5, 0.375, 0.5, 0.375, 0.5, 0.625, 0.5, 0.625, 0.75, 0.7176, 0.75, 0.7176, 0.5, 0.625, 0.75, 0.625, 0.75, 0.7176, 0.75, 0.7176, 0.75, 0.2824, 0.75, 0.2824, 0.75, 0.2824, 0.75, 0.2824, 0.75, 0.375, 0.75, 0.375, 0.75, 0.375, 0.8426, 0.375, 0.8426, 0.2824, 0.75, 0.2824, 0.75, 0.375, 0.75, 0.375, 0.75, 0.375, 0.75, 0.375, 0.75, 0.375, 0.75, 0.375, 0.75, 0.375, 0.75, 0.375, 0.75, 0.375, 0.8426, 0.375, 0.75, 0.375, 0.75, 0.375, 0.75, 0.375, 0.75, 0.2824, 0.75, 0.375, 0.75, 0.375, 0.75, 0.2824, 0.75, 0.2824, 0.75, 0.2824, 0.75, 0.2824, 0.75, 0.2824, 0.75, 0.2824, 0.75, 0.375, 0.75, 0.375, 0.75, 0.2824, 0.75, 0.2824, 0.75, 0.2824, 0.75, 0.2824, 0.75, 0.375, 0.75, 0.375, 0.75, 0.375, 0.8426, 0.375, 0.8426, 0.375, 0.75, 0.375, 0.75, 0.375, 0.8426, 0.375, 0.8426, 0.375, 0.75, 0.375, 0.75, 0.375, 0.75, 0.375, 0.75, 0.2824, 0.75, 0.2824, 0.75, 0.375, 0.75, 0.375, 0.75, 0.375, 0.75, 0.375, 0.75, 0.375, 0.75, 0.375, 0.75, 0.375, 0.75, 0.375, 0.75, 0.375, 0.75, 0.375, 0.75, 0.375, 0.75, 0.375, 0.75, 0.375, 0.75, 0.375, 0.75, 0.375, 0.5, 0.375, 0.5, 0.2824, 0.5, 0.2824, 0.5, 0.375, 0.5, 0.375, 0.5, 0.375, 0.5, 0.375, 0.5, 0.2824, 0.5, 0.2824, 0.5, 0.2824, 0.5, 0.2824, 0.5, 0.7176, 0.5, 0.7176, 0.5, 0.625, 0.5, 0.625, 0.5, 0.7176, 0.5, 0.7176, 0.5, 0.625, 0.5, 0.625, 0.5, 0.625, 0.5, 0.625, 0.5, 0.625, 0.5, 0.625, 0.5, 0.7176, 0.5, 0.7176, 0.5, 0.7176, 0.5, 0.7176, 0.5, 0.7176, 0.75, 0.7176, 0.75, 0.7176, 0.75, 0.7176, 0.75, 0.375, 0.8426, 0.625, 0.8426, 0.625, 0.8426, 0.375, 0.8426, 0.375, 0.8426, 0.375, 0.8426, 0.625, 0.8426, 0.625, 0.8426, 0.7176, 0.5, 0.7176, 0.5, 0.7176, 0.75, 0.7176, 0.75])
me_cube_007.materials.append(mat_rabbit_gray)
me_cube_007.materials.append(mat_rabbit_white)
me_cube_007.use_remesh_fix_poles = True
me_cube_007.use_remesh_preserve_attributes = False
me_cube_007.use_mirror_vertex_groups = False
me_cube_007.update()
me_cube_008 = bpy.data.meshes.new('Cube.008')
me_cube_008.from_pydata([(0.2432, 0.8377, 0.35), (0.2811, 0.7184, 0.8663), (0.2818, 1.383, 0.1819), (0.2811, 1.242, 0.8222), (0.2311, 1.68, 0.2537), (0.2114, 1.515, 0.8637), (0.2491, 1.851, 0.576), (0.2491, 1.628, 0.9693), (0.2266, 2.006, 0.5875), (0.2491, 1.783, 1.071), (0.2266, 2.144, 0.6239), (0.2394, 2.055, 1.045), (0.1944, 2.292, 0.6904), (0.1944, 2.29, 0.8526), (0.2903, 0.5518, 0.7011), (0.2811, 0.2855, 0.6635), (0.2628, 0.1723, 0.1787), (0.2811, 0.1867, 0.3906), (0.2014, 1.398, 0.1799), (0.2014, 1.22, 0.8738), (0.2014, 0.9829, 0.1342), (0.2014, 0.6364, 0.9326), (0.1447, 1.703, 0.2912), (0.1447, 1.496, 0.92), (0.1705, 1.868, 0.5169), (0.1705, 1.559, 1.007), (0.148, 2.022, 0.5407), (0.1705, 1.749, 1.131), (0.148, 2.191, 0.5852), (0.1705, 2.081, 1.108), (0.09505, 2.381, 0.667), (0.09505, 2.378, 0.8507), (0.2014, 0.4882, 0.1463), (0.2014, 0.2126, 0.6876), (0.1376, 0.1387, 0.1312), (0.1376, 0.1224, 0.3002), (0.2553, 0.636, 0.2418), (0.2896, 0.863, 0.5925), (0.3336, 0.6357, 0.2402), (0.3706, 0.8663, 0.5474), (0.2468, 1.462, -0.01044), (0.2529, 0.9832, 0.1264), (0.242, 1.732, -0.01109), (0.3408, 0.9802, 0.127), (0.2002, 0.2304, 0.1279), (0.2436, 0.5524, 0.1362), (0.2752, 0.2299, 0.1303), (0.2928, 0.5499, 0.1362), (0.2125, 0.3457, -0.005609), (0.2227, 0.4636, -0.006083), (0.2776, 0.3455, -0.003427), (0.2961, 0.4638, -0.008557), (0.2274, 1.053, 0.08998), (0.308, 1.051, 0.08996), (0.2289, 1.061, -0.002947), (0.3058, 1.061, -0.004312), (0.1603, 1.46, -0.008673), (0.1445, 1.733, -0.007659), (0.3262, 1.308, 1.652), (0.3646, 1.255, 1.494), (0.3262, 1.398, 1.722), (0.3646, 1.557, 1.753), (0.07123, 0.003455, 0.249), (0.07123, 0.01435, 0.1361), (-0.2432, 0.8377, 0.35), (-0.2811, 0.7184, 0.8663), (-0.2818, 1.383, 0.1819), (-0.2811, 1.242, 0.8222), (-0.2311, 1.68, 0.2537), (-0.2114, 1.515, 0.8637), (-0.2491, 1.851, 0.576), (-0.2491, 1.628, 0.9693), (-0.2266, 2.006, 0.5875), (-0.2491, 1.783, 1.071), (-0.2266, 2.144, 0.6239), (-0.2394, 2.055, 1.045), (-0.1944, 2.292, 0.6904), (-0.1944, 2.29, 0.8526), (-0.2903, 0.5518, 0.7011), (-0.2811, 0.2855, 0.6635), (-0.2628, 0.1723, 0.1787), (-0.2811, 0.1867, 0.3906), (-0.2014, 1.398, 0.1799), (-0.2014, 1.22, 0.8738), (-0.2014, 0.9829, 0.1342), (-0.2014, 0.6364, 0.9326), (-0.1447, 1.703, 0.2912), (-0.1447, 1.496, 0.92), (-0.1705, 1.868, 0.5169), (-0.1705, 1.559, 1.007), (-0.148, 2.022, 0.5407), (-0.1705, 1.749, 1.131), (-0.148, 2.191, 0.5852), (-0.1705, 2.081, 1.108), (-0.09505, 2.381, 0.667), (-0.09505, 2.378, 0.8507), (-0.2014, 0.4882, 0.1463), (-0.2014, 0.2126, 0.6876), (-0.1376, 0.1387, 0.1312), (-0.1376, 0.1224, 0.3002), (-0.2553, 0.636, 0.2418), (-0.2896, 0.863, 0.5925), (-0.3336, 0.6357, 0.2402), (-0.3706, 0.8663, 0.5474), (-0.2468, 1.462, -0.01044), (-0.2529, 0.9832, 0.1264), (-0.242, 1.732, -0.01109), (-0.3408, 0.9802, 0.127), (-0.2002, 0.2304, 0.1279), (-0.2436, 0.5524, 0.1362), (-0.2752, 0.2299, 0.1303), (-0.2928, 0.5499, 0.1362), (-0.2125, 0.3457, -0.005609), (-0.2227, 0.4636, -0.006083), (-0.2776, 0.3455, -0.003427), (-0.2961, 0.4638, -0.008557), (-0.2274, 1.053, 0.08998), (-0.308, 1.051, 0.08996), (-0.2289, 1.061, -0.002947), (-0.3058, 1.061, -0.004312), (-0.1603, 1.46, -0.008673), (-0.1445, 1.733, -0.007659), (-0.3542, 1.308, 1.647), (-0.3926, 1.255, 1.489), (-0.3542, 1.398, 1.718), (-0.3926, 1.557, 1.748), (-0.07123, 0.003455, 0.249), (-0.07123, 0.01435, 0.1361)], [], [(3, 2, 4, 5), (2, 3, 1, 0), (18, 2, 0, 20), (19, 23, 87, 83), (5, 4, 6, 7), (18, 20, 84, 82), (19, 3, 5, 23), (9, 27, 60, 61), (18, 82, 86, 22), (23, 5, 7, 25), (7, 6, 8, 9), (22, 86, 88, 24), (11, 10, 12, 13), (9, 8, 10, 11), (24, 88, 90, 26), (27, 9, 11, 29), (30, 31, 13, 12), (26, 90, 92, 28), (29, 11, 13, 31), (0, 1, 15, 14), (20, 0, 14, 32), (14, 15, 17, 16), (14, 16, 39, 37), (34, 63, 127, 98), (16, 17, 35, 34), (32, 34, 98, 96), (15, 33, 35, 17), (31, 30, 94, 95), (10, 28, 30, 12), (28, 92, 94, 30), (29, 31, 95, 93), (8, 26, 28, 10), (6, 24, 26, 8), (25, 27, 91, 89), (4, 22, 24, 6), (27, 29, 93, 91), (23, 25, 89, 87), (22, 4, 42, 57), (3, 19, 21, 1), (20, 32, 96, 84), (1, 21, 33, 15), (34, 32, 36, 38), (16, 34, 38, 39), (32, 14, 37, 36), (41, 43, 47, 45), (39, 38, 43), (37, 39, 43, 41), (36, 37, 41), (46, 44, 48, 50), (36, 41, 45, 44), (38, 36, 44, 46), (43, 38, 46, 47), (47, 46, 50, 51), (47, 51, 55, 53), (44, 45, 49, 48), (52, 53, 55, 54), (49, 45, 52, 54), (45, 47, 53, 52), (2, 18, 56, 40), (4, 2, 40, 42), (18, 22, 57, 56), (58, 59, 61, 60), (25, 7, 59, 58), (7, 9, 61, 59), (27, 25, 58, 60), (34, 35, 62, 63), (67, 69, 68, 66), (66, 64, 65, 67), (82, 84, 64, 66), (69, 71, 70, 68), (83, 87, 69, 67), (73, 125, 124, 91), (87, 89, 71, 69), (71, 73, 72, 70), (75, 77, 76, 74), (73, 75, 74, 72), (91, 93, 75, 73), (94, 76, 77, 95), (93, 95, 77, 75), (21, 85, 97, 33), (64, 78, 79, 65), (84, 96, 78, 64), (33, 97, 99, 35), (78, 80, 81, 79), (78, 101, 103, 80), (80, 98, 99, 81), (79, 81, 99, 97), (74, 76, 94, 92), (72, 74, 92, 90), (70, 72, 90, 88), (68, 70, 88, 86), (86, 121, 106, 68), (67, 65, 85, 83), (65, 79, 97, 85), (98, 102, 100, 96), (80, 103, 102, 98), (96, 100, 101, 78), (105, 109, 111, 107), (103, 107, 102), (101, 105, 107, 103), (100, 105, 101), (110, 114, 112, 108), (100, 108, 109, 105), (102, 110, 108, 100), (107, 111, 110, 102), (111, 115, 114, 110), (111, 117, 119, 115), (108, 112, 113, 109), (116, 118, 119, 117), (113, 118, 116, 109), (109, 116, 117, 111), (66, 104, 120, 82), (68, 106, 104, 66), (82, 120, 121, 86), (122, 124, 125, 123), (89, 122, 123, 71), (71, 123, 125, 73), (91, 124, 122, 89), (35, 99, 126, 62), (63, 62, 126, 127), (98, 127, 126, 99), (19, 83, 85, 21)])
me_cube_008.polygons.foreach_set('material_index', [0, 0, 0, 0, 0, 0, 0, 0, 0, 0, 0, 0, 0, 0, 0, 0, 0, 0, 0, 0, 0, 0, 0, 1, 0, 0, 0, 0, 0, 0, 0, 0, 0, 0, 0, 0, 0, 0, 0, 0, 0, 0, 0, 0, 0, 0, 0, 0, 0, 0, 0, 0, 0, 0, 0, 0, 0, 0, 0, 0, 0, 0, 0, 0, 0, 1, 0, 0, 0, 0, 0, 0, 0, 0, 0, 0, 0, 0, 0, 0, 0, 0, 0, 0, 0, 0, 0, 0, 0, 0, 0, 0, 0, 0, 0, 0, 0, 0, 0, 0, 0, 0, 0, 0, 0, 0, 0, 0, 0, 0, 0, 0, 0, 0, 0, 0, 0, 0, 1, 1, 1, 0])
_uv = me_cube_008.uv_layers.new(name='UVMap')
_uv.uv.foreach_set('vector', [0.625, 0.5, 0.375, 0.5, 0.375, 0.5, 0.625, 0.5, 0.375, 0.5, 0.625, 0.5, 0.625, 0.75, 0.375, 0.75, 0.2824, 0.5, 0.375, 0.5, 0.375, 0.75, 0.2824, 0.75, 0.7176, 0.5, 0.7176, 0.5, 0.7176, 0.5, 0.7176, 0.5, 0.625, 0.5, 0.375, 0.5, 0.375, 0.5, 0.625, 0.5, 0.2824, 0.5, 0.2824, 0.75, 0.2824, 0.75, 0.2824, 0.5, 0.7176, 0.5, 0.625, 0.5, 0.625, 0.5, 0.7176, 0.5, 0.625, 0.5, 0.7176, 0.5, 0.7176, 0.5, 0.625, 0.5, 0.2824, 0.5, 0.2824, 0.5, 0.2824, 0.5, 0.2824, 0.5, 0.7176, 0.5, 0.625, 0.5, 0.625, 0.5, 0.7176, 0.5, 0.625, 0.5, 0.375, 0.5, 0.375, 0.5, 0.625, 0.5, 0.2824, 0.5, 0.2824, 0.5, 0.2824, 0.5, 0.2824, 0.5, 0.625, 0.5, 0.375, 0.5, 0.375, 0.5, 0.625, 0.5, 0.625, 0.5, 0.375, 0.5, 0.375, 0.5, 0.625, 0.5, 0.2824, 0.5, 0.2824, 0.5, 0.2824, 0.5, 0.2824, 0.5, 0.7176, 0.5, 0.625, 0.5, 0.625, 0.5, 0.7176, 0.5, 0.375, 0.4074, 0.625, 0.4074, 0.625, 0.5, 0.375, 0.5, 0.2824, 0.5, 0.2824, 0.5, 0.2824, 0.5, 0.2824, 0.5, 0.7176, 0.5, 0.625, 0.5, 0.625, 0.5, 0.7176, 0.5, 0.375, 0.75, 0.625, 0.75, 0.625, 0.75, 0.375, 0.75, 0.2824, 0.75, 0.375, 0.75, 0.375, 0.75, 0.2824, 0.75, 0.375, 0.75, 0.625, 0.75, 0.625, 0.75, 0.375, 0.75, 0.375, 0.75, 0.375, 0.75, 0.375, 0.75, 0.375, 0.75, 0.2824, 0.75, 0.2824, 0.75, 0.2824, 0.75, 0.2824, 0.75, 0.375, 0.75, 0.625, 0.75, 0.625, 0.8426, 0.375, 0.8426, 0.2824, 0.75, 0.2824, 0.75, 0.2824, 0.75, 0.2824, 0.75, 0.625, 0.75, 0.7176, 0.75, 0.7176, 0.75, 0.625, 0.75, 0.625, 0.4074, 0.375, 0.4074, 0.375, 0.4074, 0.625, 0.4074, 0.375, 0.5, 0.2824, 0.5, 0.2824, 0.5, 0.375, 0.5, 0.2824, 0.5, 0.2824, 0.5, 0.2824, 0.5, 0.2824, 0.5, 0.7176, 0.5, 0.7176, 0.5, 0.7176, 0.5, 0.7176, 0.5, 0.375, 0.5, 0.2824, 0.5, 0.2824, 0.5, 0.375, 0.5, 0.375, 0.5, 0.2824, 0.5, 0.2824, 0.5, 0.375, 0.5, 0.7176, 0.5, 0.7176, 0.5, 0.7176, 0.5, 0.7176, 0.5, 0.375, 0.5, 0.2824, 0.5, 0.2824, 0.5, 0.375, 0.5, 0.7176, 0.5, 0.7176, 0.5, 0.7176, 0.5, 0.7176, 0.5, 0.7176, 0.5, 0.7176, 0.5, 0.7176, 0.5, 0.7176, 0.5, 0.2824, 0.5, 0.375, 0.5, 0.375, 0.5, 0.2824, 0.5, 0.625, 0.5, 0.7176, 0.5, 0.7176, 0.75, 0.625, 0.75, 0.2824, 0.75, 0.2824, 0.75, 0.2824, 0.75, 0.2824, 0.75, 0.625, 0.75, 0.7176, 0.75, 0.7176, 0.75, 0.625, 0.75, 0.2824, 0.75, 0.2824, 0.75, 0.2824, 0.75, 0.2824, 0.75, 0.375, 0.75, 0.375, 0.8426, 0.375, 0.8426, 0.375, 0.75, 0.2824, 0.75, 0.375, 0.75, 0.375, 0.75, 0.2824, 0.75, 0.375, 0.75, 0.375, 0.75, 0.375, 0.75, 0.375, 0.75, 0.375, 0.75, 0.375, 0.8426, 0.375, 0.75, 0.375, 0.75, 0.375, 0.75, 0.375, 0.75, 0.375, 0.75, 0.2824, 0.75, 0.375, 0.75, 0.375, 0.75, 0.2824, 0.75, 0.2824, 0.75, 0.2824, 0.75, 0.2824, 0.75, 0.2824, 0.75, 0.375, 0.75, 0.375, 0.75, 0.2824, 0.75, 0.2824, 0.75, 0.2824, 0.75, 0.2824, 0.75, 0.2824, 0.75, 0.375, 0.75, 0.375, 0.8426, 0.375, 0.8426, 0.375, 0.75, 0.375, 0.75, 0.375, 0.8426, 0.375, 0.8426, 0.375, 0.75, 0.375, 0.75, 0.375, 0.75, 0.375, 0.75, 0.375, 0.75, 0.2824, 0.75, 0.375, 0.75, 0.375, 0.75, 0.2824, 0.75, 0.375, 0.75, 0.375, 0.75, 0.375, 0.75, 0.375, 0.75, 0.375, 0.75, 0.375, 0.75, 0.375, 0.75, 0.375, 0.75, 0.375, 0.75, 0.375, 0.75, 0.375, 0.75, 0.375, 0.75, 0.375, 0.5, 0.2824, 0.5, 0.2824, 0.5, 0.375, 0.5, 0.375, 0.5, 0.375, 0.5, 0.375, 0.5, 0.375, 0.5, 0.2824, 0.5, 0.2824, 0.5, 0.2824, 0.5, 0.2824, 0.5, 0.7176, 0.5, 0.625, 0.5, 0.625, 0.5, 0.7176, 0.5, 0.7176, 0.5, 0.625, 0.5, 0.625, 0.5, 0.7176, 0.5, 0.625, 0.5, 0.625, 0.5, 0.625, 0.5, 0.625, 0.5, 0.7176, 0.5, 0.7176, 0.5, 0.7176, 0.5, 0.7176, 0.5, 0.375, 0.8426, 0.625, 0.8426, 0.625, 0.8426, 0.375, 0.8426, 0.625, 0.5, 0.625, 0.5, 0.375, 0.5, 0.375, 0.5, 0.375, 0.5, 0.375, 0.75, 0.625, 0.75, 0.625, 0.5, 0.2824, 0.5, 0.2824, 0.75, 0.375, 0.75, 0.375, 0.5, 0.625, 0.5, 0.625, 0.5, 0.375, 0.5, 0.375, 0.5, 0.7176, 0.5, 0.7176, 0.5, 0.625, 0.5, 0.625, 0.5, 0.625, 0.5, 0.625, 0.5, 0.7176, 0.5, 0.7176, 0.5, 0.7176, 0.5, 0.7176, 0.5, 0.625, 0.5, 0.625, 0.5, 0.625, 0.5, 0.625, 0.5, 0.375, 0.5, 0.375, 0.5, 0.625, 0.5, 0.625, 0.5, 0.375, 0.5, 0.375, 0.5, 0.625, 0.5, 0.625, 0.5, 0.375, 0.5, 0.375, 0.5, 0.7176, 0.5, 0.7176, 0.5, 0.625, 0.5, 0.625, 0.5, 0.375, 0.4074, 0.375, 0.5, 0.625, 0.5, 0.625, 0.4074, 0.7176, 0.5, 0.7176, 0.5, 0.625, 0.5, 0.625, 0.5, 0.7176, 0.75, 0.7176, 0.75, 0.7176, 0.75, 0.7176, 0.75, 0.375, 0.75, 0.375, 0.75, 0.625, 0.75, 0.625, 0.75, 0.2824, 0.75, 0.2824, 0.75, 0.375, 0.75, 0.375, 0.75, 0.7176, 0.75, 0.7176, 0.75, 0.7176, 0.75, 0.7176, 0.75, 0.375, 0.75, 0.375, 0.75, 0.625, 0.75, 0.625, 0.75, 0.375, 0.75, 0.375, 0.75, 0.375, 0.75, 0.375, 0.75, 0.375, 0.75, 0.375, 0.8426, 0.625, 0.8426, 0.625, 0.75, 0.625, 0.75, 0.625, 0.75, 0.7176, 0.75, 0.7176, 0.75, 0.375, 0.5, 0.375, 0.5, 0.2824, 0.5, 0.2824, 0.5, 0.375, 0.5, 0.375, 0.5, 0.2824, 0.5, 0.2824, 0.5, 0.375, 0.5, 0.375, 0.5, 0.2824, 0.5, 0.2824, 0.5, 0.375, 0.5, 0.375, 0.5, 0.2824, 0.5, 0.2824, 0.5, 0.2824, 0.5, 0.2824, 0.5, 0.375, 0.5, 0.375, 0.5, 0.625, 0.5, 0.625, 0.75, 0.7176, 0.75, 0.7176, 0.5, 0.625, 0.75, 0.625, 0.75, 0.7176, 0.75, 0.7176, 0.75, 0.2824, 0.75, 0.2824, 0.75, 0.2824, 0.75, 0.2824, 0.75, 0.375, 0.75, 0.375, 0.75, 0.375, 0.8426, 0.375, 0.8426, 0.2824, 0.75, 0.2824, 0.75, 0.375, 0.75, 0.375, 0.75, 0.375, 0.75, 0.375, 0.75, 0.375, 0.75, 0.375, 0.75, 0.375, 0.75, 0.375, 0.75, 0.375, 0.8426, 0.375, 0.75, 0.375, 0.75, 0.375, 0.75, 0.375, 0.75, 0.2824, 0.75, 0.375, 0.75, 0.375, 0.75, 0.2824, 0.75, 0.2824, 0.75, 0.2824, 0.75, 0.2824, 0.75, 0.2824, 0.75, 0.2824, 0.75, 0.375, 0.75, 0.375, 0.75, 0.2824, 0.75, 0.2824, 0.75, 0.2824, 0.75, 0.2824, 0.75, 0.375, 0.75, 0.375, 0.75, 0.375, 0.8426, 0.375, 0.8426, 0.375, 0.75, 0.375, 0.75, 0.375, 0.8426, 0.375, 0.8426, 0.375, 0.75, 0.375, 0.75, 0.375, 0.75, 0.375, 0.75, 0.2824, 0.75, 0.2824, 0.75, 0.375, 0.75, 0.375, 0.75, 0.375, 0.75, 0.375, 0.75, 0.375, 0.75, 0.375, 0.75, 0.375, 0.75, 0.375, 0.75, 0.375, 0.75, 0.375, 0.75, 0.375, 0.75, 0.375, 0.75, 0.375, 0.75, 0.375, 0.75, 0.375, 0.5, 0.375, 0.5, 0.2824, 0.5, 0.2824, 0.5, 0.375, 0.5, 0.375, 0.5, 0.375, 0.5, 0.375, 0.5, 0.2824, 0.5, 0.2824, 0.5, 0.2824, 0.5, 0.2824, 0.5, 0.7176, 0.5, 0.7176, 0.5, 0.625, 0.5, 0.625, 0.5, 0.7176, 0.5, 0.7176, 0.5, 0.625, 0.5, 0.625, 0.5, 0.625, 0.5, 0.625, 0.5, 0.625, 0.5, 0.625, 0.5, 0.7176, 0.5, 0.7176, 0.5, 0.7176, 0.5, 0.7176, 0.5, 0.7176, 0.75, 0.7176, 0.75, 0.7176, 0.75, 0.7176, 0.75, 0.375, 0.8426, 0.625, 0.8426, 0.625, 0.8426, 0.375, 0.8426, 0.375, 0.8426, 0.375, 0.8426, 0.625, 0.8426, 0.625, 0.8426, 0.7176, 0.5, 0.7176, 0.5, 0.7176, 0.75, 0.7176, 0.75])
me_cube_008.materials.append(mat_rabbit_gray)
me_cube_008.materials.append(mat_rabbit_white)
me_cube_008.use_remesh_fix_poles = True
me_cube_008.use_remesh_preserve_attributes = False
me_cube_008.use_mirror_vertex_groups = False
me_cube_008.update()
me_cube_001 = bpy.data.meshes.new('Cube.001')
me_cube_001.from_pydata([(0.0, 0.0, 0.0), (0.0, 0.0, 2.0), (0.0, 2.0, 0.0), (0.0, 2.0, 2.0), (2.0, 0.0, 0.0), (2.0, 0.0, 2.0), (2.0, 2.0, 0.0), (2.0, 2.0, 2.0)], [], [(0, 1, 3, 2), (2, 3, 7, 6), (6, 7, 5, 4), (4, 5, 1, 0), (2, 6, 4, 0), (7, 3, 1, 5)])
_uv = me_cube_001.uv_layers.new(name='UVMap')
_uv.uv.foreach_set('vector', [0.375, 0.0, 0.625, 0.0, 0.625, 0.25, 0.375, 0.25, 0.375, 0.25, 0.625, 0.25, 0.625, 0.5, 0.375, 0.5, 0.375, 0.5, 0.625, 0.5, 0.625, 0.75, 0.375, 0.75, 0.375, 0.75, 0.625, 0.75, 0.625, 1.0, 0.375, 1.0, 0.125, 0.5, 0.375, 0.5, 0.375, 0.75, 0.125, 0.75, 0.625, 0.5, 0.875, 0.5, 0.875, 0.75, 0.625, 0.75])
me_cube_001.use_remesh_fix_poles = True
me_cube_001.use_remesh_preserve_attributes = False
me_cube_001.use_mirror_vertex_groups = False
me_cube_001.update()
me_cube_002 = bpy.data.meshes.new('Cube.002')
me_cube_002.from_pydata([(-5.96e-08, -4.768e-07, 0.0), (-5.96e-08, -4.768e-07, 1.492), (-5.96e-08, 1.495, 0.0), (-5.96e-08, 1.495, 1.492), (1.991, -4.768e-07, 0.0), (1.991, -4.768e-07, 1.492), (1.991, 1.495, 0.0), (1.991, 1.495, 1.492)], [], [(0, 1, 3, 2), (2, 3, 7, 6), (6, 7, 5, 4), (4, 5, 1, 0), (2, 6, 4, 0), (7, 3, 1, 5)])
_uv = me_cube_002.uv_layers.new(name='UVMap')
_uv.uv.foreach_set('vector', [0.375, 0.0, 0.625, 0.0, 0.625, 0.25, 0.375, 0.25, 0.375, 0.25, 0.625, 0.25, 0.625, 0.5, 0.375, 0.5, 0.375, 0.5, 0.625, 0.5, 0.625, 0.75, 0.375, 0.75, 0.375, 0.75, 0.625, 0.75, 0.625, 1.0, 0.375, 1.0, 0.125, 0.5, 0.375, 0.5, 0.375, 0.75, 0.125, 0.75, 0.625, 0.5, 0.875, 0.5, 0.875, 0.75, 0.625, 0.75])
me_cube_002.use_remesh_fix_poles = True
me_cube_002.use_remesh_preserve_attributes = False
me_cube_002.use_mirror_vertex_groups = False
me_cube_002.update()
me_cube_004 = bpy.data.meshes.new('Cube.004')
me_cube_004.from_pydata([(0.0, 0.0, 0.0), (0.0, 0.0, 2.378), (0.0, 2.38, 0.0), (0.0, 2.38, 2.378), (2.645, 0.0, 0.0), (2.645, 0.0, 2.378), (2.645, 2.38, 0.0), (2.645, 2.38, 2.378)], [], [(0, 1, 3, 2), (2, 3, 7, 6), (6, 7, 5, 4), (4, 5, 1, 0), (2, 6, 4, 0), (7, 3, 1, 5)])
_uv = me_cube_004.uv_layers.new(name='UVMap')
_uv.uv.foreach_set('vector', [0.375, 0.0, 0.625, 0.0, 0.625, 0.25, 0.375, 0.25, 0.375, 0.25, 0.625, 0.25, 0.625, 0.5, 0.375, 0.5, 0.375, 0.5, 0.625, 0.5, 0.625, 0.75, 0.375, 0.75, 0.375, 0.75, 0.625, 0.75, 0.625, 1.0, 0.375, 1.0, 0.125, 0.5, 0.375, 0.5, 0.375, 0.75, 0.125, 0.75, 0.625, 0.5, 0.875, 0.5, 0.875, 0.75, 0.625, 0.75])
me_cube_004.use_remesh_fix_poles = True
me_cube_004.use_remesh_preserve_attributes = False
me_cube_004.use_mirror_vertex_groups = False
me_cube_004.update()

# ---- objects
ob_wet_place = bpy.data.objects.new('Wet Place', me_plane)
ob_dry_place = bpy.data.objects.new('Dry Place', me_plane_001)
ob_bed_lowpolly = bpy.data.objects.new('Bed Lowpolly', me_cube_016)
ob_bed_lowpolly_001 = bpy.data.objects.new('Bed Lowpolly.001', me_cube_003)
ob_green_house = bpy.data.objects.new('Green House', me_cube)
ob_glasses = bpy.data.objects.new('Glasses', me_cube_005)
ob_point = bpy.data.objects.new('Point', light_point)
ob_rabit_mirror = bpy.data.objects.new('Rabit Mirror', me_cube_006)
ob_rabit_adult = bpy.data.objects.new('Rabit Adult', me_cube_007)
ob_rabit_kid = bpy.data.objects.new('Rabit Kid', me_cube_008)
ob_small = bpy.data.objects.new('Small', me_cube_001)
ob_very_small = bpy.data.objects.new('Very Small', me_cube_002)
ob_big = bpy.data.objects.new('Big', me_cube_004)

# ---- transforms, parenting, visibility, modifiers, constraints
ob_wet_place.parent = ob_green_house
ob_wet_place.matrix_parent_inverse = Matrix(((10.0, -0.0, 0.0, 7.451e-08), (-0.0, 10.0, -0.0, 100.0), (-0.0, 0.0, 1.0, -0.0), (-0.0, 0.0, -0.0, 1.0)))
ob_wet_place.location = (1.0, -13.0, 0.7667)
ob_wet_place.scale = (0.8149, 0.8149, 0.8149)
ob_wet_place.lineart.crease_threshold = 0.0
ob_dry_place.parent = ob_green_house
ob_dry_place.matrix_parent_inverse = Matrix(((10.0, -0.0, 0.0, 7.451e-08), (-0.0, 10.0, -0.0, 100.0), (-0.0, 0.0, 1.0, -0.0), (-0.0, 0.0, -0.0, 1.0)))
ob_dry_place.location = (3.0, -13.0, 0.7667)
ob_dry_place.scale = (0.8149, 0.8149, 0.8149)
ob_dry_place.lineart.crease_threshold = 0.0
ob_bed_lowpolly.parent = ob_green_house
ob_bed_lowpolly.matrix_parent_inverse = Matrix(((10.0, -0.0, 0.0, 7.451e-08), (-0.0, 10.0, -0.0, -7.451e-08), (0.0, 0.0, 1.0, -0.0), (-0.0, 0.0, -0.0, 1.0)))
ob_bed_lowpolly.location = (6.0, -2.2, 0.6836)
ob_bed_lowpolly.scale = (0.9633, 1.0, 1.0)
ob_bed_lowpolly.lock_rotations_4d = False
ob_bed_lowpolly.empty_display_type = 'ARROWS'
ob_bed_lowpolly.lineart.crease_threshold = 0.0
ob_bed_lowpolly_001.parent = ob_green_house
ob_bed_lowpolly_001.matrix_parent_inverse = Matrix(((10.0, -0.0, 0.0, 7.451e-08), (-0.0, 10.0, -0.0, -7.451e-08), (0.0, 0.0, 1.0, -0.0), (-0.0, 0.0, -0.0, 1.0)))
ob_bed_lowpolly_001.location = (6.0, -7.8, 0.6836)
ob_bed_lowpolly_001.scale = (0.9633, 1.0, 1.0)
ob_bed_lowpolly_001.lock_rotations_4d = False
ob_bed_lowpolly_001.empty_display_type = 'ARROWS'
ob_bed_lowpolly_001.lineart.crease_threshold = 0.0
ob_green_house.location = (-7.451e-09, -10.0, 0.0)
ob_green_house.scale = (0.1, 0.1, 1.0)
ob_green_house.lineart.crease_threshold = 0.0
ob_glasses.parent = ob_green_house
ob_glasses.matrix_parent_inverse = Matrix(((10.0, -0.0, 0.0, 7.451e-08), (-0.0, 10.0, -0.0, -7.451e-08), (0.0, 0.0, 1.0, -0.0), (-0.0, 0.0, -0.0, 1.0)))
ob_glasses.location = (-7.451e-09, 7.451e-09, 0.0)
ob_glasses.scale = (0.1, 0.1, 1.0)
ob_glasses.lineart.crease_threshold = 0.0
ob_point.parent = ob_green_house
ob_point.matrix_parent_inverse = Matrix(((10.0, -0.0, 0.0, 7.451e-08), (-0.0, 10.0, -0.0, 100.0), (-0.0, 0.0, 1.0, -0.0), (-0.0, 0.0, -0.0, 1.0)))
ob_point.location = (5.894, -16.29, 5.059)
ob_point.lineart.crease_threshold = 0.0
ob_rabit_mirror.location = (0.0, 0.0, 0.0)
ob_rabit_mirror.scale = (0.4, 0.4, 0.4)
ob_rabit_mirror.lineart.crease_threshold = 0.0
_m = ob_rabit_mirror.modifiers.new('Mirror', 'MIRROR')
_m.use_clip = True
ob_rabit_adult.location = (0.0, 0.0, 0.0)
ob_rabit_adult.scale = (0.4, 0.4, 0.4)
ob_rabit_adult.lineart.crease_threshold = 0.0
ob_rabit_kid.location = (1.0, 0.0, 0.0)
ob_rabit_kid.scale = (0.4, 0.4, 0.4)
ob_rabit_kid.lineart.crease_threshold = 0.0
ob_small.location = (-5.008, -9.994, -7.276e-12)
ob_small.rotation_euler = (0.0, -0.0, 1.571)
ob_small.scale = (1.5, 1.0, 1.0)
ob_small.lineart.crease_threshold = 0.0
ob_very_small.location = (-1.006, 0.004601, -0.0002469)
ob_very_small.rotation_euler = (0.0, -0.0, 1.571)
ob_very_small.scale = (1.005, 0.67, 0.67)
ob_very_small.lineart.crease_threshold = 0.0
ob_big.location = (-8.008, -9.994, -7.276e-12)
ob_big.rotation_euler = (0.0, -0.0, 1.571)
ob_big.scale = (1.89, 1.26, 1.26)
ob_big.lineart.crease_threshold = 0.0

# ---- collection membership
col_collection.objects.link(ob_wet_place)
col_collection.objects.link(ob_dry_place)
col_collection.objects.link(ob_bed_lowpolly)
col_collection.objects.link(ob_bed_lowpolly_001)
col_collection.objects.link(ob_green_house)
col_collection.objects.link(ob_glasses)
col_collection.objects.link(ob_point)
col_collection.objects.link(ob_rabit_mirror)
col_collection.objects.link(ob_rabit_adult)
col_collection.objects.link(ob_rabit_kid)
col_animal_sizes.objects.link(ob_small)
col_animal_sizes.objects.link(ob_very_small)
col_animal_sizes.objects.link(ob_big)

# ---- scene / render settings (as saved in the file)
scene.frame_start = 1; scene.frame_end = 250; scene.frame_set(1)
scene.render.engine = 'CYCLES'
scene.cycles.use_denoising = False
scene.cycles.samples = 128
scene.cycles.sampling_pattern = 'TABULATED_SOBOL'
scene.cycles.use_adaptive_sampling = False
scene.cycles.use_light_tree = False
scene.view_settings.view_transform = 'Filmic'
bpy.context.view_layer.update()

# ---- added for rendering (the .blend has no active camera): camera
cam_auto = bpy.data.cameras.new('AutoCamera')
cam_auto.lens = 50.0
cam_auto.sensor_width = 36.0
cam_auto.clip_end = 1000.0
ob_auto_camera = bpy.data.objects.new('AutoCamera', cam_auto)
scene.collection.objects.link(ob_auto_camera)
ob_auto_camera.location = (30.9685, -45.5121, 28.341)
ob_auto_camera.rotation_euler = (1.09748, -7.21219e-08, 0.694738)
scene.camera = ob_auto_camera
bpy.context.view_layer.update()
